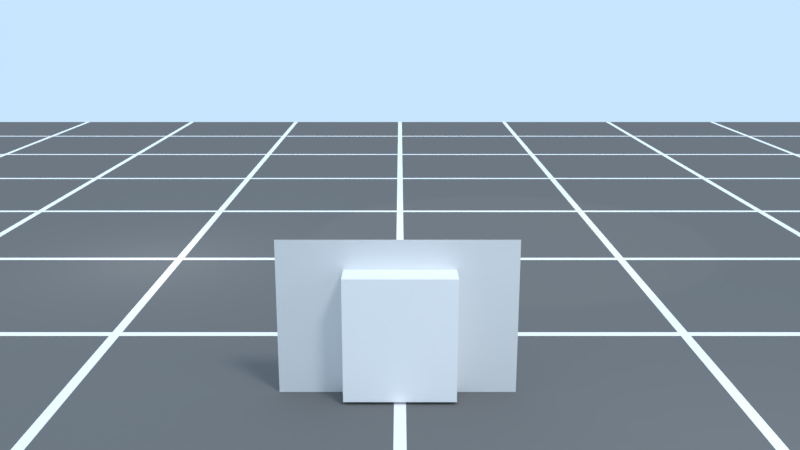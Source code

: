 # Source: ConAppChallenge.blend  (saved by Blender 2.79.7; exported with 4.5.12 LTS)
import bpy
from mathutils import Matrix  # noqa: F401  (used for matrix-valued properties, if any)

bpy.ops.wm.read_factory_settings(use_empty=True)
scene = bpy.context.scene
scene.name = 'Player'

# ---- collections
col_collection_1_001 = bpy.data.collections.new('Collection 1.001'); scene.collection.children.link(col_collection_1_001)

# ---- materials (node trees are filled in below, after node groups)
mat_material_005 = bpy.data.materials.new('Material.005')
mat_material_005.alpha_threshold = 0.0
mat_material_005.use_transparent_shadow = False
mat_material_005.diffuse_color = (1.0, 1.0, 1.0, 1.0)
mat_material_005.roughness = 0.5
mat_norm_sheet = bpy.data.materials.new('norm_sheet')
mat_norm_sheet.alpha_threshold = 0.0
mat_norm_sheet.use_transparent_shadow = False
mat_norm_sheet.roughness = 0.5
mat_norm_sheet.specular_intensity = 0.0
mat_material = bpy.data.materials.new('Material')
mat_material.alpha_threshold = 0.0
mat_material.use_transparent_shadow = False
mat_material.diffuse_color = (0.1789, 0.1789, 0.1789, 1.0)
mat_material.roughness = 0.5
mat_material_001 = bpy.data.materials.new('Material.001')
mat_material_001.alpha_threshold = 0.0
mat_material_001.use_transparent_shadow = False
mat_material_001.diffuse_color = (1.0, 1.0, 1.0, 1.0)
mat_material_001.roughness = 0.5

# ---- material node trees

# ---- world
world_world = bpy.data.worlds.new('World'); scene.world = world_world
world_world.color = (0.5853, 0.7879, 1.0)
world_world.use_sun_shadow = False
world_world.sun_shadow_jitter_overblur = 0.0

# ---- cameras
cam_camera = bpy.data.cameras.new('Camera')
cam_camera.clip_end = 100.0
cam_camera.lens = 35.0
cam_camera.sensor_width = 32.0
cam_camera.sensor_height = 18.0
cam_camera.display_size = 2.0
cam_camera.dof.focus_distance = 0.0
cam_camera.dof.aperture_fstop = 128.0
cam_camera.dof.aperture_blades = 6

# ---- lights
light_spot_001 = bpy.data.lights.new('Spot.001', 'SPOT')
light_spot_001.color = (1.0, 0.8621, 0.7027)
light_spot_001.transmission_factor = 0.0
light_spot_001.energy = 614.0
light_spot_001.shadow_buffer_clip_start = 0.5
light_spot_001.shadow_soft_size = 0.1
light_spot_001.shadow_maximum_resolution = 0.006
light_spot_001.use_absolute_resolution = True
light_spot = bpy.data.lights.new('Spot', 'SPOT')
light_spot.color = (1.0, 0.03015, 0.0)
light_spot.transmission_factor = 0.0
light_spot.energy = 614.0
light_spot.shadow_buffer_clip_start = 0.5
light_spot.shadow_soft_size = 0.1
light_spot.shadow_maximum_resolution = 0.006
light_spot.use_absolute_resolution = True
light_point_001 = bpy.data.lights.new('Point.001', 'POINT')
light_point_001.transmission_factor = 0.0
light_point_001.energy = 100.0
light_point_001.shadow_buffer_clip_start = 0.5
light_point_001.shadow_soft_size = 0.1
light_point_001.shadow_maximum_resolution = 0.006
light_point_001.use_absolute_resolution = True
light_point = bpy.data.lights.new('Point', 'POINT')
light_point.transmission_factor = 0.0
light_point.energy = 100.0
light_point.shadow_buffer_clip_start = 0.5
light_point.shadow_soft_size = 0.1
light_point.shadow_maximum_resolution = 0.006
light_point.use_absolute_resolution = True
light_sun = bpy.data.lights.new('Sun', 'SUN')
light_sun.transmission_factor = 0.0
light_sun.angle = 0.1993
light_sun.energy = 1.0
light_sun.shadow_buffer_clip_start = 0.5
light_sun.shadow_soft_size = 0.1
light_sun.shadow_cascade_max_distance = 1000.0

# ---- meshes
me_cube = bpy.data.meshes.new('Cube')
me_cube.from_pydata([(-1.518, -0.8832, -1.718), (-1.518, -0.8832, 1.718), (-1.518, 0.8832, -1.718), (-1.518, 0.8832, 1.718), (1.518, -0.8832, -1.718), (1.518, -0.8832, 1.718), (1.518, 0.8832, -1.718), (1.518, 0.8832, 1.718), (-2.988e-08, 0.0, 0.0), (-9.934e-09, 4.967e-09, 9.934e-09), (-2.988e-08, 0.0, 0.0)], [], [(0, 1, 3, 2), (2, 3, 7, 6), (6, 7, 5, 4), (4, 5, 1, 0), (2, 6, 4, 0), (7, 3, 1, 5)])
_uv = me_cube.uv_layers.new(name='UVMap')
_uv.uv.foreach_set('vector', [0.15, 0.15, 0.85, 0.15, 0.85, 0.85, 0.15, 0.85, 0.15, 0.15, 0.85, 0.15, 0.85, 0.85, 0.15, 0.85, 0.15, 0.15, 0.85, 0.15, 0.85, 0.85, 0.15, 0.85, 0.15, 0.15, 0.85, 0.15, 0.85, 0.85, 0.15, 0.85, 0.15, 0.15, 0.85, 0.15, 0.85, 0.85, 0.15, 0.85, 0.15, 0.15, 0.85, 0.15, 0.85, 0.85, 0.15, 0.85])
me_cube.materials.append(mat_material_005)
me_cube.use_remesh_preserve_volume = False
me_cube.use_remesh_preserve_attributes = False
me_cube.use_mirror_vertex_groups = False
me_cube.update()
me_norm_sheet = bpy.data.meshes.new('norm_sheet')
me_norm_sheet.from_pydata([(-0.5, -0.5, 0.0), (0.5, -0.5, 0.0), (-0.5, 0.5, 0.0), (0.5, 0.5, 0.0)], [], [(0, 2, 3, 1)])
_uv = me_norm_sheet.uv_layers.new(name='UVMap')
_uv.uv.foreach_set('vector', [0.0, 0.0, 0.0, 1.0, 1.0, 1.0, 1.0, 0.0])
me_norm_sheet.materials.append(mat_norm_sheet)
me_norm_sheet.use_remesh_preserve_volume = False
me_norm_sheet.use_remesh_preserve_attributes = False
me_norm_sheet.use_mirror_vertex_groups = False
me_norm_sheet.update()
me_cone = bpy.data.meshes.new('Cone')
me_cone.from_pydata([(0.0, -0.2404, 1.007), (0.1951, -0.2404, 0.9876), (0.3827, -0.2404, 0.9307), (0.5556, -0.2404, 0.8383), (0.7071, -0.2404, 0.7139), (0.8315, -0.2404, 0.5624), (0.9239, -0.2404, 0.3895), (0.9808, -0.2404, 0.2019), (1.0, -0.2404, 0.006814), (0.9808, -0.2404, -0.1883), (0.9239, -0.2404, -0.3759), (0.8315, -0.2404, -0.5488), (0.7071, -0.2404, -0.7003), (0.5556, -0.2404, -0.8247), (0.3827, -0.2404, -0.9171), (0.1951, -0.2404, -0.974), (-3.241e-07, -0.2404, -0.9932), (-0.1951, -0.2404, -0.974), (-0.3827, -0.2404, -0.9171), (-0.5556, -0.2404, -0.8247), (-0.7071, -0.2404, -0.7003), (-0.8315, -0.2404, -0.5488), (-0.9239, -0.2404, -0.3759), (0.0, 1.76, 0.006814), (-0.9808, -0.2404, -0.1883), (-1.0, -0.2404, 0.006814), (-0.9808, -0.2404, 0.2019), (-0.9239, -0.2404, 0.3895), (-0.8315, -0.2404, 0.5624), (-0.7071, -0.2404, 0.7139), (-0.5556, -0.2404, 0.8383), (-0.3827, -0.2404, 0.9307), (-0.1951, -0.2404, 0.9876), (0.3973, -0.2153, -0.9652), (0.2097, -0.2153, -1.022), (0.0146, 1.785, -0.04132), (-0.3865, 1.148, -0.1998), (-0.8031, 0.1456, -0.4782), (-0.8494, 0.1456, -0.3915)], [], [(0, 23, 1), (1, 23, 2), (2, 23, 3), (3, 23, 4), (4, 23, 5), (5, 23, 6), (6, 23, 7), (7, 23, 8), (8, 23, 9), (9, 23, 10), (10, 23, 11), (11, 23, 12), (12, 23, 13), (13, 23, 14), (14, 23, 35, 33), (15, 23, 16), (16, 23, 17), (17, 23, 18), (18, 23, 19), (19, 23, 20), (20, 23, 21), (23, 22, 38, 36), (22, 23, 24), (24, 23, 25), (25, 23, 26), (26, 23, 27), (27, 23, 28), (28, 23, 29), (29, 23, 30), (30, 23, 31), (31, 23, 32), (32, 23, 0), (0, 1, 2, 3, 4, 5, 6, 7, 8, 9, 10, 11, 12, 13, 14, 15, 16, 17, 18, 19, 20, 21, 22, 24, 25, 26, 27, 28, 29, 30, 31, 32), (33, 35, 34), (23, 15, 34, 35), (15, 14, 33, 34), (37, 36, 38), (22, 21, 37, 38), (21, 23, 36, 37)])
me_cone.use_remesh_preserve_volume = False
me_cone.use_remesh_preserve_attributes = False
me_cone.use_mirror_vertex_groups = False
me_cone.update()
me_plane = bpy.data.meshes.new('Plane')
me_plane.from_pydata([(34.33, 34.33, 0.0), (34.33, 34.43, -0.1), (34.43, 34.33, -0.1), (-34.33, 34.33, 0.0), (-34.43, 34.33, -0.1), (-34.33, 34.43, -0.1), (34.33, -34.33, 0.0), (34.43, -34.33, -0.1), (34.33, -34.43, -0.1), (-34.33, -34.33, 0.0), (-34.33, -34.43, -0.1), (-34.43, -34.33, -0.1), (34.33, 34.33, -0.3057), (34.43, 34.33, -0.2057), (34.33, 34.43, -0.2057), (-34.33, 34.33, -0.3057), (-34.33, 34.43, -0.2057), (-34.43, 34.33, -0.2057), (34.33, -34.33, -0.3057), (34.33, -34.43, -0.2057), (34.43, -34.33, -0.2057), (-34.33, -34.33, -0.3057), (-34.43, -34.33, -0.2057), (-34.33, -34.43, -0.2057), (28.79, 34.33, 0.0), (28.59, 34.33, 0.0), (28.59, 34.43, -0.1), (28.79, 34.43, -0.1), (23.05, 34.33, 0.0), (22.85, 34.33, 0.0), (22.85, 34.43, -0.1), (23.05, 34.43, -0.1), (17.32, 34.33, 0.0), (17.12, 34.33, 0.0), (17.12, 34.43, -0.1), (17.32, 34.43, -0.1), (11.58, 34.33, 0.0), (11.38, 34.33, 0.0), (11.38, 34.43, -0.1), (11.58, 34.43, -0.1), (5.838, 34.33, 0.0), (5.638, 34.33, 0.0), (5.638, 34.43, -0.1), (5.838, 34.43, -0.1), (0.1, 34.33, 0.0), (-0.1, 34.33, 0.0), (-0.1, 34.43, -0.1), (0.1, 34.43, -0.1), (-5.638, 34.33, 0.0), (-5.838, 34.33, 0.0), (-5.838, 34.43, -0.1), (-5.638, 34.43, -0.1), (-11.38, 34.33, 0.0), (-11.58, 34.33, 0.0), (-11.58, 34.43, -0.1), (-11.38, 34.43, -0.1), (-17.12, 34.33, 0.0), (-17.32, 34.33, 0.0), (-17.32, 34.43, -0.1), (-17.12, 34.43, -0.1), (-22.85, 34.33, 0.0), (-23.05, 34.33, 0.0), (-23.05, 34.43, -0.1), (-22.85, 34.43, -0.1), (-28.79, 34.33, 0.0), (-28.79, 34.43, -0.1), (-28.59, 34.43, -0.1), (-28.59, 34.33, 0.0), (-28.79, -34.33, 0.0), (-28.59, -34.33, 0.0), (-28.59, -34.43, -0.1), (-28.79, -34.43, -0.1), (-23.05, -34.33, 0.0), (-22.85, -34.33, 0.0), (-22.85, -34.43, -0.1), (-23.05, -34.43, -0.1), (-17.32, -34.33, 0.0), (-17.12, -34.33, 0.0), (-17.12, -34.43, -0.1), (-17.32, -34.43, -0.1), (-11.58, -34.33, 0.0), (-11.38, -34.33, 0.0), (-11.38, -34.43, -0.1), (-11.58, -34.43, -0.1), (-5.838, -34.33, 0.0), (-5.638, -34.33, 0.0), (-5.638, -34.43, -0.1), (-5.838, -34.43, -0.1), (-0.1, -34.33, 0.0), (0.1, -34.33, 0.0), (0.1, -34.43, -0.1), (-0.1, -34.43, -0.1), (5.638, -34.33, 0.0), (5.838, -34.33, 0.0), (5.838, -34.43, -0.1), (5.638, -34.43, -0.1), (11.38, -34.33, 0.0), (11.58, -34.33, 0.0), (11.58, -34.43, -0.1), (11.38, -34.43, -0.1), (17.12, -34.33, 0.0), (17.32, -34.33, 0.0), (17.32, -34.43, -0.1), (17.12, -34.43, -0.1), (22.85, -34.33, 0.0), (23.05, -34.33, 0.0), (23.05, -34.43, -0.1), (22.85, -34.43, -0.1), (28.79, -34.33, 0.0), (28.79, -34.43, -0.1), (28.59, -34.43, -0.1), (28.59, -34.33, 0.0), (28.79, 34.33, -0.3057), (28.79, 34.43, -0.2057), (28.59, 34.43, -0.2057), (28.59, 34.33, -0.3057), (23.05, 34.33, -0.3057), (23.05, 34.43, -0.2057), (22.85, 34.43, -0.2057), (22.85, 34.33, -0.3057), (17.32, 34.33, -0.3057), (17.32, 34.43, -0.2057), (17.12, 34.43, -0.2057), (17.12, 34.33, -0.3057), (11.58, 34.33, -0.3057), (11.58, 34.43, -0.2057), (11.38, 34.43, -0.2057), (11.38, 34.33, -0.3057), (5.838, 34.33, -0.3057), (5.838, 34.43, -0.2057), (5.638, 34.43, -0.2057), (5.638, 34.33, -0.3057), (0.1, 34.33, -0.3057), (0.1, 34.43, -0.2057), (-0.1, 34.43, -0.2057), (-0.1, 34.33, -0.3057), (-5.638, 34.33, -0.3057), (-5.638, 34.43, -0.2057), (-5.838, 34.43, -0.2057), (-5.838, 34.33, -0.3057), (-11.38, 34.33, -0.3057), (-11.38, 34.43, -0.2057), (-11.58, 34.43, -0.2057), (-11.58, 34.33, -0.3057), (-17.12, 34.33, -0.3057), (-17.12, 34.43, -0.2057), (-17.32, 34.43, -0.2057), (-17.32, 34.33, -0.3057), (-22.85, 34.33, -0.3057), (-22.85, 34.43, -0.2057), (-23.05, 34.43, -0.2057), (-23.05, 34.33, -0.3057), (-28.79, 34.33, -0.3057), (-28.59, 34.33, -0.3057), (-28.59, 34.43, -0.2057), (-28.79, 34.43, -0.2057), (-28.79, -34.33, -0.3057), (-28.79, -34.43, -0.2057), (-28.59, -34.43, -0.2057), (-28.59, -34.33, -0.3057), (-23.05, -34.33, -0.3057), (-23.05, -34.43, -0.2057), (-22.85, -34.43, -0.2057), (-22.85, -34.33, -0.3057), (-17.32, -34.33, -0.3057), (-17.32, -34.43, -0.2057), (-17.12, -34.43, -0.2057), (-17.12, -34.33, -0.3057), (-11.58, -34.33, -0.3057), (-11.58, -34.43, -0.2057), (-11.38, -34.43, -0.2057), (-11.38, -34.33, -0.3057), (-5.838, -34.33, -0.3057), (-5.838, -34.43, -0.2057), (-5.638, -34.43, -0.2057), (-5.638, -34.33, -0.3057), (-0.1, -34.33, -0.3057), (-0.1, -34.43, -0.2057), (0.1, -34.43, -0.2057), (0.1, -34.33, -0.3057), (5.638, -34.33, -0.3057), (5.638, -34.43, -0.2057), (5.838, -34.43, -0.2057), (5.838, -34.33, -0.3057), (11.38, -34.33, -0.3057), (11.38, -34.43, -0.2057), (11.58, -34.43, -0.2057), (11.58, -34.33, -0.3057), (17.12, -34.33, -0.3057), (17.12, -34.43, -0.2057), (17.32, -34.43, -0.2057), (17.32, -34.33, -0.3057), (22.85, -34.33, -0.3057), (22.85, -34.43, -0.2057), (23.05, -34.43, -0.2057), (23.05, -34.33, -0.3057), (28.79, -34.33, -0.3057), (28.59, -34.33, -0.3057), (28.59, -34.43, -0.2057), (28.79, -34.43, -0.2057), (34.43, -29.23, -0.1), (34.33, -29.23, 0.0), (34.33, -29.03, 0.0), (34.43, -29.03, -0.1), (34.43, -23.94, -0.1), (34.33, -23.94, 0.0), (34.33, -23.74, 0.0), (34.43, -23.74, -0.1), (34.43, -18.64, -0.1), (34.33, -18.64, 0.0), (34.33, -18.44, 0.0), (34.43, -18.44, -0.1), (34.43, -13.34, -0.1), (34.33, -13.34, 0.0), (34.33, -13.14, 0.0), (34.43, -13.14, -0.1), (34.43, -8.046, -0.1), (34.33, -8.046, 0.0), (34.33, -7.846, 0.0), (34.43, -7.846, -0.1), (34.43, -2.749, -0.1), (34.33, -2.749, 0.0), (34.33, -2.549, 0.0), (34.43, -2.549, -0.1), (34.43, 2.549, -0.1), (34.33, 2.549, 0.0), (34.33, 2.749, 0.0), (34.43, 2.749, -0.1), (34.43, 7.846, -0.1), (34.33, 7.846, 0.0), (34.33, 8.046, 0.0), (34.43, 8.046, -0.1), (34.43, 13.14, -0.1), (34.33, 13.14, 0.0), (34.33, 13.34, 0.0), (34.43, 13.34, -0.1), (34.43, 18.44, -0.1), (34.33, 18.44, 0.0), (34.33, 18.64, 0.0), (34.43, 18.64, -0.1), (34.43, 23.74, -0.1), (34.33, 23.74, 0.0), (34.33, 23.94, 0.0), (34.43, 23.94, -0.1), (34.43, 29.23, -0.1), (34.43, 29.03, -0.1), (34.33, 29.03, 0.0), (34.33, 29.23, 0.0), (-34.33, 29.23, 0.0), (-34.33, 29.03, 0.0), (-34.43, 29.03, -0.1), (-34.43, 29.23, -0.1), (-34.33, 23.94, 0.0), (-34.33, 23.74, 0.0), (-34.43, 23.74, -0.1), (-34.43, 23.94, -0.1), (-34.33, 18.64, 0.0), (-34.33, 18.44, 0.0), (-34.43, 18.44, -0.1), (-34.43, 18.64, -0.1), (-34.33, 13.34, 0.0), (-34.33, 13.14, 0.0), (-34.43, 13.14, -0.1), (-34.43, 13.34, -0.1), (-34.33, 8.046, 0.0), (-34.33, 7.846, 0.0), (-34.43, 7.846, -0.1), (-34.43, 8.046, -0.1), (-34.33, 2.749, 0.0), (-34.33, 2.549, 0.0), (-34.43, 2.549, -0.1), (-34.43, 2.749, -0.1), (-34.33, -2.549, 0.0), (-34.33, -2.749, 0.0), (-34.43, -2.749, -0.1), (-34.43, -2.549, -0.1), (-34.33, -7.846, 0.0), (-34.33, -8.046, 0.0), (-34.43, -8.046, -0.1), (-34.43, -7.846, -0.1), (-34.33, -13.14, 0.0), (-34.33, -13.34, 0.0), (-34.43, -13.34, -0.1), (-34.43, -13.14, -0.1), (-34.33, -18.44, 0.0), (-34.33, -18.64, 0.0), (-34.43, -18.64, -0.1), (-34.43, -18.44, -0.1), (-34.33, -23.74, 0.0), (-34.33, -23.94, 0.0), (-34.43, -23.94, -0.1), (-34.43, -23.74, -0.1), (-34.33, -29.23, 0.0), (-34.43, -29.23, -0.1), (-34.43, -29.03, -0.1), (-34.33, -29.03, 0.0), (34.43, -29.23, -0.2057), (34.43, -29.03, -0.2057), (34.33, -29.03, -0.3057), (34.33, -29.23, -0.3057), (34.43, -23.94, -0.2057), (34.43, -23.74, -0.2057), (34.33, -23.74, -0.3057), (34.33, -23.94, -0.3057), (34.43, -18.64, -0.2057), (34.43, -18.44, -0.2057), (34.33, -18.44, -0.3057), (34.33, -18.64, -0.3057), (34.43, -13.34, -0.2057), (34.43, -13.14, -0.2057), (34.33, -13.14, -0.3057), (34.33, -13.34, -0.3057), (34.43, -8.046, -0.2057), (34.43, -7.846, -0.2057), (34.33, -7.846, -0.3057), (34.33, -8.046, -0.3057), (34.43, -2.749, -0.2057), (34.43, -2.549, -0.2057), (34.33, -2.549, -0.3057), (34.33, -2.749, -0.3057), (34.43, 2.549, -0.2057), (34.43, 2.749, -0.2057), (34.33, 2.749, -0.3057), (34.33, 2.549, -0.3057), (34.43, 7.846, -0.2057), (34.43, 8.046, -0.2057), (34.33, 8.046, -0.3057), (34.33, 7.846, -0.3057), (34.43, 13.14, -0.2057), (34.43, 13.34, -0.2057), (34.33, 13.34, -0.3057), (34.33, 13.14, -0.3057), (34.43, 18.44, -0.2057), (34.43, 18.64, -0.2057), (34.33, 18.64, -0.3057), (34.33, 18.44, -0.3057), (34.43, 23.74, -0.2057), (34.43, 23.94, -0.2057), (34.33, 23.94, -0.3057), (34.33, 23.74, -0.3057), (34.43, 29.23, -0.2057), (34.33, 29.23, -0.3057), (34.33, 29.03, -0.3057), (34.43, 29.03, -0.2057), (-34.33, 29.23, -0.3057), (-34.43, 29.23, -0.2057), (-34.43, 29.03, -0.2057), (-34.33, 29.03, -0.3057), (-34.33, 23.94, -0.3057), (-34.43, 23.94, -0.2057), (-34.43, 23.74, -0.2057), (-34.33, 23.74, -0.3057), (-34.33, 18.64, -0.3057), (-34.43, 18.64, -0.2057), (-34.43, 18.44, -0.2057), (-34.33, 18.44, -0.3057), (-34.33, 13.34, -0.3057), (-34.43, 13.34, -0.2057), (-34.43, 13.14, -0.2057), (-34.33, 13.14, -0.3057), (-34.33, 8.046, -0.3057), (-34.43, 8.046, -0.2057), (-34.43, 7.846, -0.2057), (-34.33, 7.846, -0.3057), (-34.33, 2.749, -0.3057), (-34.43, 2.749, -0.2057), (-34.43, 2.549, -0.2057), (-34.33, 2.549, -0.3057), (-34.33, -2.549, -0.3057), (-34.43, -2.549, -0.2057), (-34.43, -2.749, -0.2057), (-34.33, -2.749, -0.3057), (-34.33, -7.846, -0.3057), (-34.43, -7.846, -0.2057), (-34.43, -8.046, -0.2057), (-34.33, -8.046, -0.3057), (-34.33, -13.14, -0.3057), (-34.43, -13.14, -0.2057), (-34.43, -13.34, -0.2057), (-34.33, -13.34, -0.3057), (-34.33, -18.44, -0.3057), (-34.43, -18.44, -0.2057), (-34.43, -18.64, -0.2057), (-34.33, -18.64, -0.3057), (-34.33, -23.74, -0.3057), (-34.43, -23.74, -0.2057), (-34.43, -23.94, -0.2057), (-34.33, -23.94, -0.3057), (-34.33, -29.23, -0.3057), (-34.33, -29.03, -0.3057), (-34.43, -29.03, -0.2057), (-34.43, -29.23, -0.2057), (28.79, 29.23, -0.3057), (28.59, 29.23, -0.3057), (28.59, 29.03, -0.3057), (28.79, 29.03, -0.3057), (28.79, 23.94, -0.3057), (28.59, 23.94, -0.3057), (28.59, 23.74, -0.3057), (28.79, 23.74, -0.3057), (28.79, 18.64, -0.3057), (28.59, 18.64, -0.3057), (28.59, 18.44, -0.3057), (28.79, 18.44, -0.3057), (28.79, 13.34, -0.3057), (28.59, 13.34, -0.3057), (28.59, 13.14, -0.3057), (28.79, 13.14, -0.3057), (28.79, 8.046, -0.3057), (28.59, 8.046, -0.3057), (28.59, 7.846, -0.3057), (28.79, 7.846, -0.3057), (28.79, 2.749, -0.3057), (28.59, 2.749, -0.3057), (28.59, 2.549, -0.3057), (28.79, 2.549, -0.3057), (28.79, -2.549, -0.3057), (28.59, -2.549, -0.3057), (28.59, -2.749, -0.3057), (28.79, -2.749, -0.3057), (28.79, -7.846, -0.3057), (28.59, -7.846, -0.3057), (28.59, -8.046, -0.3057), (28.79, -8.046, -0.3057), (28.79, -13.14, -0.3057), (28.59, -13.14, -0.3057), (28.59, -13.34, -0.3057), (28.79, -13.34, -0.3057), (28.79, -18.44, -0.3057), (28.59, -18.44, -0.3057), (28.59, -18.64, -0.3057), (28.79, -18.64, -0.3057), (28.79, -23.74, -0.3057), (28.59, -23.74, -0.3057), (28.59, -23.94, -0.3057), (28.79, -23.94, -0.3057), (28.79, -29.23, -0.3057), (28.79, -29.03, -0.3057), (28.59, -29.03, -0.3057), (28.59, -29.23, -0.3057), (23.05, 29.23, -0.3057), (22.85, 29.23, -0.3057), (22.85, 29.03, -0.3057), (23.05, 29.03, -0.3057), (23.05, 23.94, -0.3057), (22.85, 23.94, -0.3057), (22.85, 23.74, -0.3057), (23.05, 23.74, -0.3057), (23.05, 18.64, -0.3057), (22.85, 18.64, -0.3057), (22.85, 18.44, -0.3057), (23.05, 18.44, -0.3057), (23.05, 13.34, -0.3057), (22.85, 13.34, -0.3057), (22.85, 13.14, -0.3057), (23.05, 13.14, -0.3057), (23.05, 8.046, -0.3057), (22.85, 8.046, -0.3057), (22.85, 7.846, -0.3057), (23.05, 7.846, -0.3057), (23.05, 2.749, -0.3057), (22.85, 2.749, -0.3057), (22.85, 2.549, -0.3057), (23.05, 2.549, -0.3057), (23.05, -2.549, -0.3057), (22.85, -2.549, -0.3057), (22.85, -2.749, -0.3057), (23.05, -2.749, -0.3057), (23.05, -7.846, -0.3057), (22.85, -7.846, -0.3057), (22.85, -8.046, -0.3057), (23.05, -8.046, -0.3057), (23.05, -13.14, -0.3057), (22.85, -13.14, -0.3057), (22.85, -13.34, -0.3057), (23.05, -13.34, -0.3057), (23.05, -18.44, -0.3057), (22.85, -18.44, -0.3057), (22.85, -18.64, -0.3057), (23.05, -18.64, -0.3057), (23.05, -23.74, -0.3057), (22.85, -23.74, -0.3057), (22.85, -23.94, -0.3057), (23.05, -23.94, -0.3057), (23.05, -29.23, -0.3057), (23.05, -29.03, -0.3057), (22.85, -29.03, -0.3057), (22.85, -29.23, -0.3057), (17.32, 29.23, -0.3057), (17.12, 29.23, -0.3057), (17.12, 29.03, -0.3057), (17.32, 29.03, -0.3057), (17.32, 23.94, -0.3057), (17.12, 23.94, -0.3057), (17.12, 23.74, -0.3057), (17.32, 23.74, -0.3057), (17.32, 18.64, -0.3057), (17.12, 18.64, -0.3057), (17.12, 18.44, -0.3057), (17.32, 18.44, -0.3057), (17.32, 13.34, -0.3057), (17.12, 13.34, -0.3057), (17.12, 13.14, -0.3057), (17.32, 13.14, -0.3057), (17.32, 8.046, -0.3057), (17.12, 8.046, -0.3057), (17.12, 7.846, -0.3057), (17.32, 7.846, -0.3057), (17.32, 2.749, -0.3057), (17.12, 2.749, -0.3057), (17.12, 2.549, -0.3057), (17.32, 2.549, -0.3057), (17.32, -2.549, -0.3057), (17.12, -2.549, -0.3057), (17.12, -2.749, -0.3057), (17.32, -2.749, -0.3057), (17.32, -7.846, -0.3057), (17.12, -7.846, -0.3057), (17.12, -8.046, -0.3057), (17.32, -8.046, -0.3057), (17.32, -13.14, -0.3057), (17.12, -13.14, -0.3057), (17.12, -13.34, -0.3057), (17.32, -13.34, -0.3057), (17.32, -18.44, -0.3057), (17.12, -18.44, -0.3057), (17.12, -18.64, -0.3057), (17.32, -18.64, -0.3057), (17.32, -23.74, -0.3057), (17.12, -23.74, -0.3057), (17.12, -23.94, -0.3057), (17.32, -23.94, -0.3057), (17.32, -29.23, -0.3057), (17.32, -29.03, -0.3057), (17.12, -29.03, -0.3057), (17.12, -29.23, -0.3057), (11.58, 29.23, -0.3057), (11.38, 29.23, -0.3057), (11.38, 29.03, -0.3057), (11.58, 29.03, -0.3057), (11.58, 23.94, -0.3057), (11.38, 23.94, -0.3057), (11.38, 23.74, -0.3057), (11.58, 23.74, -0.3057), (11.58, 18.64, -0.3057), (11.38, 18.64, -0.3057), (11.38, 18.44, -0.3057), (11.58, 18.44, -0.3057), (11.58, 13.34, -0.3057), (11.38, 13.34, -0.3057), (11.38, 13.14, -0.3057), (11.58, 13.14, -0.3057), (11.58, 8.046, -0.3057), (11.38, 8.046, -0.3057), (11.38, 7.846, -0.3057), (11.58, 7.846, -0.3057), (11.58, 2.749, -0.3057), (11.38, 2.749, -0.3057), (11.38, 2.549, -0.3057), (11.58, 2.549, -0.3057), (11.58, -2.549, -0.3057), (11.38, -2.549, -0.3057), (11.38, -2.749, -0.3057), (11.58, -2.749, -0.3057), (11.58, -7.846, -0.3057), (11.38, -7.846, -0.3057), (11.38, -8.046, -0.3057), (11.58, -8.046, -0.3057), (11.58, -13.14, -0.3057), (11.38, -13.14, -0.3057), (11.38, -13.34, -0.3057), (11.58, -13.34, -0.3057), (11.58, -18.44, -0.3057), (11.38, -18.44, -0.3057), (11.38, -18.64, -0.3057), (11.58, -18.64, -0.3057), (11.58, -23.74, -0.3057), (11.38, -23.74, -0.3057), (11.38, -23.94, -0.3057), (11.58, -23.94, -0.3057), (11.58, -29.23, -0.3057), (11.58, -29.03, -0.3057), (11.38, -29.03, -0.3057), (11.38, -29.23, -0.3057), (5.838, 29.23, -0.3057), (5.638, 29.23, -0.3057), (5.638, 29.03, -0.3057), (5.838, 29.03, -0.3057), (5.838, 23.94, -0.3057), (5.638, 23.94, -0.3057), (5.638, 23.74, -0.3057), (5.838, 23.74, -0.3057), (5.838, 18.64, -0.3057), (5.638, 18.64, -0.3057), (5.638, 18.44, -0.3057), (5.838, 18.44, -0.3057), (5.838, 13.34, -0.3057), (5.638, 13.34, -0.3057), (5.638, 13.14, -0.3057), (5.838, 13.14, -0.3057), (5.838, 8.046, -0.3057), (5.638, 8.046, -0.3057), (5.638, 7.846, -0.3057), (5.838, 7.846, -0.3057), (5.838, 2.749, -0.3057), (5.638, 2.749, -0.3057), (5.638, 2.549, -0.3057), (5.838, 2.549, -0.3057), (5.838, -2.549, -0.3057), (5.638, -2.549, -0.3057), (5.638, -2.749, -0.3057), (5.838, -2.749, -0.3057), (5.838, -7.846, -0.3057), (5.638, -7.846, -0.3057), (5.638, -8.046, -0.3057), (5.838, -8.046, -0.3057), (5.838, -13.14, -0.3057), (5.638, -13.14, -0.3057), (5.638, -13.34, -0.3057), (5.838, -13.34, -0.3057), (5.838, -18.44, -0.3057), (5.638, -18.44, -0.3057), (5.638, -18.64, -0.3057), (5.838, -18.64, -0.3057), (5.838, -23.74, -0.3057), (5.638, -23.74, -0.3057), (5.638, -23.94, -0.3057), (5.838, -23.94, -0.3057), (5.838, -29.23, -0.3057), (5.838, -29.03, -0.3057), (5.638, -29.03, -0.3057), (5.638, -29.23, -0.3057), (0.1, 29.23, -0.3057), (-0.1, 29.23, -0.3057), (-0.1, 29.03, -0.3057), (0.1, 29.03, -0.3057), (0.1, 23.94, -0.3057), (-0.1, 23.94, -0.3057), (-0.1, 23.74, -0.3057), (0.1, 23.74, -0.3057), (0.1, 18.64, -0.3057), (-0.1, 18.64, -0.3057), (-0.1, 18.44, -0.3057), (0.1, 18.44, -0.3057), (0.1, 13.34, -0.3057), (-0.1, 13.34, -0.3057), (-0.1, 13.14, -0.3057), (0.1, 13.14, -0.3057), (0.1, 8.046, -0.3057), (-0.1, 8.046, -0.3057), (-0.1, 7.846, -0.3057), (0.1, 7.846, -0.3057), (0.1, 2.749, -0.3057), (-0.1, 2.749, -0.3057), (-0.1, 2.549, -0.3057), (0.1, 2.549, -0.3057), (0.1, -2.549, -0.3057), (-0.1, -2.549, -0.3057), (-0.1, -2.749, -0.3057), (0.1, -2.749, -0.3057), (0.1, -7.846, -0.3057), (-0.1, -7.846, -0.3057), (-0.1, -8.046, -0.3057), (0.1, -8.046, -0.3057), (0.1, -13.14, -0.3057), (-0.1, -13.14, -0.3057), (-0.1, -13.34, -0.3057), (0.1, -13.34, -0.3057), (0.1, -18.44, -0.3057), (-0.1, -18.44, -0.3057), (-0.1, -18.64, -0.3057), (0.1, -18.64, -0.3057), (0.1, -23.74, -0.3057), (-0.1, -23.74, -0.3057), (-0.1, -23.94, -0.3057), (0.1, -23.94, -0.3057), (0.1, -29.23, -0.3057), (0.1, -29.03, -0.3057), (-0.1, -29.03, -0.3057), (-0.1, -29.23, -0.3057), (-5.638, 29.23, -0.3057), (-5.838, 29.23, -0.3057), (-5.838, 29.03, -0.3057), (-5.638, 29.03, -0.3057), (-5.638, 23.94, -0.3057), (-5.838, 23.94, -0.3057), (-5.838, 23.74, -0.3057), (-5.638, 23.74, -0.3057), (-5.638, 18.64, -0.3057), (-5.838, 18.64, -0.3057), (-5.838, 18.44, -0.3057), (-5.638, 18.44, -0.3057), (-5.638, 13.34, -0.3057), (-5.838, 13.34, -0.3057), (-5.838, 13.14, -0.3057), (-5.638, 13.14, -0.3057), (-5.638, 8.046, -0.3057), (-5.838, 8.046, -0.3057), (-5.838, 7.846, -0.3057), (-5.638, 7.846, -0.3057), (-5.638, 2.749, -0.3057), (-5.838, 2.749, -0.3057), (-5.838, 2.549, -0.3057), (-5.638, 2.549, -0.3057), (-5.638, -2.549, -0.3057), (-5.838, -2.549, -0.3057), (-5.838, -2.749, -0.3057), (-5.638, -2.749, -0.3057), (-5.638, -7.846, -0.3057), (-5.838, -7.846, -0.3057), (-5.838, -8.046, -0.3057), (-5.638, -8.046, -0.3057), (-5.638, -13.14, -0.3057), (-5.838, -13.14, -0.3057), (-5.838, -13.34, -0.3057), (-5.638, -13.34, -0.3057), (-5.638, -18.44, -0.3057), (-5.838, -18.44, -0.3057), (-5.838, -18.64, -0.3057), (-5.638, -18.64, -0.3057), (-5.638, -23.74, -0.3057), (-5.838, -23.74, -0.3057), (-5.838, -23.94, -0.3057), (-5.638, -23.94, -0.3057), (-5.638, -29.23, -0.3057), (-5.638, -29.03, -0.3057), (-5.838, -29.03, -0.3057), (-5.838, -29.23, -0.3057), (-11.38, 29.23, -0.3057), (-11.58, 29.23, -0.3057), (-11.58, 29.03, -0.3057), (-11.38, 29.03, -0.3057), (-11.38, 23.94, -0.3057), (-11.58, 23.94, -0.3057), (-11.58, 23.74, -0.3057), (-11.38, 23.74, -0.3057), (-11.38, 18.64, -0.3057), (-11.58, 18.64, -0.3057), (-11.58, 18.44, -0.3057), (-11.38, 18.44, -0.3057), (-11.38, 13.34, -0.3057), (-11.58, 13.34, -0.3057), (-11.58, 13.14, -0.3057), (-11.38, 13.14, -0.3057), (-11.38, 8.046, -0.3057), (-11.58, 8.046, -0.3057), (-11.58, 7.846, -0.3057), (-11.38, 7.846, -0.3057), (-11.38, 2.749, -0.3057), (-11.58, 2.749, -0.3057), (-11.58, 2.549, -0.3057), (-11.38, 2.549, -0.3057), (-11.38, -2.549, -0.3057), (-11.58, -2.549, -0.3057), (-11.58, -2.749, -0.3057), (-11.38, -2.749, -0.3057), (-11.38, -7.846, -0.3057), (-11.58, -7.846, -0.3057), (-11.58, -8.046, -0.3057), (-11.38, -8.046, -0.3057), (-11.38, -13.14, -0.3057), (-11.58, -13.14, -0.3057), (-11.58, -13.34, -0.3057), (-11.38, -13.34, -0.3057), (-11.38, -18.44, -0.3057), (-11.58, -18.44, -0.3057), (-11.58, -18.64, -0.3057), (-11.38, -18.64, -0.3057), (-11.38, -23.74, -0.3057), (-11.58, -23.74, -0.3057), (-11.58, -23.94, -0.3057), (-11.38, -23.94, -0.3057), (-11.38, -29.23, -0.3057), (-11.38, -29.03, -0.3057), (-11.58, -29.03, -0.3057), (-11.58, -29.23, -0.3057), (-17.12, 29.23, -0.3057), (-17.32, 29.23, -0.3057), (-17.32, 29.03, -0.3057), (-17.12, 29.03, -0.3057), (-17.12, 23.94, -0.3057), (-17.32, 23.94, -0.3057), (-17.32, 23.74, -0.3057), (-17.12, 23.74, -0.3057), (-17.12, 18.64, -0.3057), (-17.32, 18.64, -0.3057), (-17.32, 18.44, -0.3057), (-17.12, 18.44, -0.3057), (-17.12, 13.34, -0.3057), (-17.32, 13.34, -0.3057), (-17.32, 13.14, -0.3057), (-17.12, 13.14, -0.3057), (-17.12, 8.046, -0.3057), (-17.32, 8.046, -0.3057), (-17.32, 7.846, -0.3057), (-17.12, 7.846, -0.3057), (-17.12, 2.749, -0.3057), (-17.32, 2.749, -0.3057), (-17.32, 2.549, -0.3057), (-17.12, 2.549, -0.3057), (-17.12, -2.549, -0.3057), (-17.32, -2.549, -0.3057), (-17.32, -2.749, -0.3057), (-17.12, -2.749, -0.3057), (-17.12, -7.846, -0.3057), (-17.32, -7.846, -0.3057), (-17.32, -8.046, -0.3057), (-17.12, -8.046, -0.3057), (-17.12, -13.14, -0.3057), (-17.32, -13.14, -0.3057), (-17.32, -13.34, -0.3057), (-17.12, -13.34, -0.3057), (-17.12, -18.44, -0.3057), (-17.32, -18.44, -0.3057), (-17.32, -18.64, -0.3057), (-17.12, -18.64, -0.3057), (-17.12, -23.74, -0.3057), (-17.32, -23.74, -0.3057), (-17.32, -23.94, -0.3057), (-17.12, -23.94, -0.3057), (-17.12, -29.23, -0.3057), (-17.12, -29.03, -0.3057), (-17.32, -29.03, -0.3057), (-17.32, -29.23, -0.3057), (-22.85, 29.23, -0.3057), (-23.05, 29.23, -0.3057), (-23.05, 29.03, -0.3057), (-22.85, 29.03, -0.3057), (-22.85, 23.94, -0.3057), (-23.05, 23.94, -0.3057), (-23.05, 23.74, -0.3057), (-22.85, 23.74, -0.3057), (-22.85, 18.64, -0.3057), (-23.05, 18.64, -0.3057), (-23.05, 18.44, -0.3057), (-22.85, 18.44, -0.3057), (-22.85, 13.34, -0.3057), (-23.05, 13.34, -0.3057), (-23.05, 13.14, -0.3057), (-22.85, 13.14, -0.3057), (-22.85, 8.046, -0.3057), (-23.05, 8.046, -0.3057), (-23.05, 7.846, -0.3057), (-22.85, 7.846, -0.3057), (-22.85, 2.749, -0.3057), (-23.05, 2.749, -0.3057), (-23.05, 2.549, -0.3057), (-22.85, 2.549, -0.3057), (-22.85, -2.549, -0.3057), (-23.05, -2.549, -0.3057), (-23.05, -2.749, -0.3057), (-22.85, -2.749, -0.3057), (-22.85, -7.846, -0.3057), (-23.05, -7.846, -0.3057), (-23.05, -8.046, -0.3057), (-22.85, -8.046, -0.3057), (-22.85, -13.14, -0.3057), (-23.05, -13.14, -0.3057), (-23.05, -13.34, -0.3057), (-22.85, -13.34, -0.3057), (-22.85, -18.44, -0.3057), (-23.05, -18.44, -0.3057), (-23.05, -18.64, -0.3057), (-22.85, -18.64, -0.3057), (-22.85, -23.74, -0.3057), (-23.05, -23.74, -0.3057), (-23.05, -23.94, -0.3057), (-22.85, -23.94, -0.3057), (-22.85, -29.23, -0.3057), (-22.85, -29.03, -0.3057), (-23.05, -29.03, -0.3057), (-23.05, -29.23, -0.3057), (-28.79, 29.23, -0.3057), (-28.79, 29.03, -0.3057), (-28.59, 29.03, -0.3057), (-28.59, 29.23, -0.3057), (-28.79, 23.94, -0.3057), (-28.79, 23.74, -0.3057), (-28.59, 23.74, -0.3057), (-28.59, 23.94, -0.3057), (-28.79, 18.64, -0.3057), (-28.79, 18.44, -0.3057), (-28.59, 18.44, -0.3057), (-28.59, 18.64, -0.3057), (-28.79, 13.34, -0.3057), (-28.79, 13.14, -0.3057), (-28.59, 13.14, -0.3057), (-28.59, 13.34, -0.3057), (-28.79, 8.046, -0.3057), (-28.79, 7.846, -0.3057), (-28.59, 7.846, -0.3057), (-28.59, 8.046, -0.3057), (-28.79, 2.749, -0.3057), (-28.79, 2.549, -0.3057), (-28.59, 2.549, -0.3057), (-28.59, 2.749, -0.3057), (-28.79, -2.549, -0.3057), (-28.79, -2.749, -0.3057), (-28.59, -2.749, -0.3057), (-28.59, -2.549, -0.3057), (-28.79, -7.846, -0.3057), (-28.79, -8.046, -0.3057), (-28.59, -8.046, -0.3057), (-28.59, -7.846, -0.3057), (-28.79, -13.14, -0.3057), (-28.79, -13.34, -0.3057), (-28.59, -13.34, -0.3057), (-28.59, -13.14, -0.3057), (-28.79, -18.44, -0.3057), (-28.79, -18.64, -0.3057), (-28.59, -18.64, -0.3057), (-28.59, -18.44, -0.3057), (-28.79, -23.74, -0.3057), (-28.79, -23.94, -0.3057), (-28.59, -23.94, -0.3057), (-28.59, -23.74, -0.3057), (-28.79, -29.23, -0.3057), (-28.59, -29.23, -0.3057), (-28.59, -29.03, -0.3057), (-28.79, -29.03, -0.3057), (28.79, -29.23, 0.0), (28.59, -29.23, 0.0), (28.59, -29.03, 0.0), (28.79, -29.03, 0.0), (28.79, -23.94, 0.0), (28.59, -23.94, 0.0), (28.59, -23.74, 0.0), (28.79, -23.74, 0.0), (28.79, -18.64, 0.0), (28.59, -18.64, 0.0), (28.59, -18.44, 0.0), (28.79, -18.44, 0.0), (28.79, -13.34, 0.0), (28.59, -13.34, 0.0), (28.59, -13.14, 0.0), (28.79, -13.14, 0.0), (28.79, -8.046, 0.0), (28.59, -8.046, 0.0), (28.59, -7.846, 0.0), (28.79, -7.846, 0.0), (28.79, -2.749, 0.0), (28.59, -2.749, 0.0), (28.59, -2.549, 0.0), (28.79, -2.549, 0.0), (28.79, 2.549, 0.0), (28.59, 2.549, 0.0), (28.59, 2.749, 0.0), (28.79, 2.749, 0.0), (28.79, 7.846, 0.0), (28.59, 7.846, 0.0), (28.59, 8.046, 0.0), (28.79, 8.046, 0.0), (28.79, 13.14, 0.0), (28.59, 13.14, 0.0), (28.59, 13.34, 0.0), (28.79, 13.34, 0.0), (28.79, 18.44, 0.0), (28.59, 18.44, 0.0), (28.59, 18.64, 0.0), (28.79, 18.64, 0.0), (28.79, 23.74, 0.0), (28.59, 23.74, 0.0), (28.59, 23.94, 0.0), (28.79, 23.94, 0.0), (28.79, 29.23, 0.0), (28.79, 29.03, 0.0), (28.59, 29.03, 0.0), (28.59, 29.23, 0.0), (23.05, -29.23, 0.0), (22.85, -29.23, 0.0), (22.85, -29.03, 0.0), (23.05, -29.03, 0.0), (23.05, -23.94, 0.0), (22.85, -23.94, 0.0), (22.85, -23.74, 0.0), (23.05, -23.74, 0.0), (23.05, -18.64, 0.0), (22.85, -18.64, 0.0), (22.85, -18.44, 0.0), (23.05, -18.44, 0.0), (23.05, -13.34, 0.0), (22.85, -13.34, 0.0), (22.85, -13.14, 0.0), (23.05, -13.14, 0.0), (23.05, -8.046, 0.0), (22.85, -8.046, 0.0), (22.85, -7.846, 0.0), (23.05, -7.846, 0.0), (23.05, -2.749, 0.0), (22.85, -2.749, 0.0), (22.85, -2.549, 0.0), (23.05, -2.549, 0.0), (23.05, 2.549, 0.0), (22.85, 2.549, 0.0), (22.85, 2.749, 0.0), (23.05, 2.749, 0.0), (23.05, 7.846, 0.0), (22.85, 7.846, 0.0), (22.85, 8.046, 0.0), (23.05, 8.046, 0.0), (23.05, 13.14, 0.0), (22.85, 13.14, 0.0), (22.85, 13.34, 0.0), (23.05, 13.34, 0.0), (23.05, 18.44, 0.0), (22.85, 18.44, 0.0), (22.85, 18.64, 0.0), (23.05, 18.64, 0.0), (23.05, 23.74, 0.0), (22.85, 23.74, 0.0), (22.85, 23.94, 0.0), (23.05, 23.94, 0.0), (23.05, 29.23, 0.0), (23.05, 29.03, 0.0), (22.85, 29.03, 0.0), (22.85, 29.23, 0.0), (17.32, -29.23, 0.0), (17.12, -29.23, 0.0), (17.12, -29.03, 0.0), (17.32, -29.03, 0.0), (17.32, -23.94, 0.0), (17.12, -23.94, 0.0), (17.12, -23.74, 0.0), (17.32, -23.74, 0.0), (17.32, -18.64, 0.0), (17.12, -18.64, 0.0), (17.12, -18.44, 0.0), (17.32, -18.44, 0.0), (17.32, -13.34, 0.0), (17.12, -13.34, 0.0), (17.12, -13.14, 0.0), (17.32, -13.14, 0.0), (17.32, -8.046, 0.0), (17.12, -8.046, 0.0), (17.12, -7.846, 0.0), (17.32, -7.846, 0.0), (17.32, -2.749, 0.0), (17.12, -2.749, 0.0), (17.12, -2.549, 0.0), (17.32, -2.549, 0.0), (17.32, 2.549, 0.0), (17.12, 2.549, 0.0), (17.12, 2.749, 0.0), (17.32, 2.749, 0.0), (17.32, 7.846, 0.0), (17.12, 7.846, 0.0), (17.12, 8.046, 0.0), (17.32, 8.046, 0.0), (17.32, 13.14, 0.0), (17.12, 13.14, 0.0), (17.12, 13.34, 0.0), (17.32, 13.34, 0.0), (17.32, 18.44, 0.0), (17.12, 18.44, 0.0), (17.12, 18.64, 0.0), (17.32, 18.64, 0.0), (17.32, 23.74, 0.0), (17.12, 23.74, 0.0), (17.12, 23.94, 0.0), (17.32, 23.94, 0.0), (17.32, 29.23, 0.0), (17.32, 29.03, 0.0), (17.12, 29.03, 0.0), (17.12, 29.23, 0.0), (11.58, -29.23, 0.0), (11.38, -29.23, 0.0), (11.38, -29.03, 0.0), (11.58, -29.03, 0.0), (11.58, -23.94, 0.0), (11.38, -23.94, 0.0), (11.38, -23.74, 0.0), (11.58, -23.74, 0.0), (11.58, -18.64, 0.0), (11.38, -18.64, 0.0), (11.38, -18.44, 0.0), (11.58, -18.44, 0.0), (11.58, -13.34, 0.0), (11.38, -13.34, 0.0), (11.38, -13.14, 0.0), (11.58, -13.14, 0.0), (11.58, -8.046, 0.0), (11.38, -8.046, 0.0), (11.38, -7.846, 0.0), (11.58, -7.846, 0.0), (11.58, -2.749, 0.0), (11.38, -2.749, 0.0), (11.38, -2.549, 0.0), (11.58, -2.549, 0.0), (11.58, 2.549, 0.0), (11.38, 2.549, 0.0), (11.38, 2.749, 0.0), (11.58, 2.749, 0.0), (11.58, 7.846, 0.0), (11.38, 7.846, 0.0), (11.38, 8.046, 0.0), (11.58, 8.046, 0.0), (11.58, 13.14, 0.0), (11.38, 13.14, 0.0), (11.38, 13.34, 0.0), (11.58, 13.34, 0.0), (11.58, 18.44, 0.0), (11.38, 18.44, 0.0), (11.38, 18.64, 0.0), (11.58, 18.64, 0.0), (11.58, 23.74, 0.0), (11.38, 23.74, 0.0), (11.38, 23.94, 0.0), (11.58, 23.94, 0.0), (11.58, 29.23, 0.0), (11.58, 29.03, 0.0), (11.38, 29.03, 0.0), (11.38, 29.23, 0.0), (5.838, -29.23, 0.0), (5.638, -29.23, 0.0), (5.638, -29.03, 0.0), (5.838, -29.03, 0.0), (5.838, -23.94, 0.0), (5.638, -23.94, 0.0), (5.638, -23.74, 0.0), (5.838, -23.74, 0.0), (5.838, -18.64, 0.0), (5.638, -18.64, 0.0), (5.638, -18.44, 0.0), (5.838, -18.44, 0.0), (5.838, -13.34, 0.0), (5.638, -13.34, 0.0), (5.638, -13.14, 0.0), (5.838, -13.14, 0.0), (5.838, -8.046, 0.0), (5.638, -8.046, 0.0), (5.638, -7.846, 0.0), (5.838, -7.846, 0.0), (5.838, -2.749, 0.0), (5.638, -2.749, 0.0), (5.638, -2.549, 0.0), (5.838, -2.549, 0.0), (5.838, 2.549, 0.0), (5.638, 2.549, 0.0), (5.638, 2.749, 0.0), (5.838, 2.749, 0.0), (5.838, 7.846, 0.0), (5.638, 7.846, 0.0), (5.638, 8.046, 0.0), (5.838, 8.046, 0.0), (5.838, 13.14, 0.0), (5.638, 13.14, 0.0), (5.638, 13.34, 0.0), (5.838, 13.34, 0.0), (5.838, 18.44, 0.0), (5.638, 18.44, 0.0), (5.638, 18.64, 0.0), (5.838, 18.64, 0.0), (5.838, 23.74, 0.0), (5.638, 23.74, 0.0), (5.638, 23.94, 0.0), (5.838, 23.94, 0.0), (5.838, 29.23, 0.0), (5.838, 29.03, 0.0), (5.638, 29.03, 0.0), (5.638, 29.23, 0.0), (0.1, -29.23, 0.0), (-0.1, -29.23, 0.0), (-0.1, -29.03, 0.0), (0.1, -29.03, 0.0), (0.1, -23.94, 0.0), (-0.1, -23.94, 0.0), (-0.1, -23.74, 0.0), (0.1, -23.74, 0.0), (0.1, -18.64, 0.0), (-0.1, -18.64, 0.0), (-0.1, -18.44, 0.0), (0.1, -18.44, 0.0), (0.1, -13.34, 0.0), (-0.1, -13.34, 0.0), (-0.1, -13.14, 0.0), (0.1, -13.14, 0.0), (0.1, -8.046, 0.0), (-0.1, -8.046, 0.0), (-0.1, -7.846, 0.0), (0.1, -7.846, 0.0), (0.1, -2.749, 0.0), (-0.1, -2.749, 0.0), (-0.1, -2.549, 0.0), (0.1, -2.549, 0.0), (0.1, 2.549, 0.0), (-0.1, 2.549, 0.0), (-0.1, 2.749, 0.0), (0.1, 2.749, 0.0), (0.1, 7.846, 0.0), (-0.1, 7.846, 0.0), (-0.1, 8.046, 0.0), (0.1, 8.046, 0.0), (0.1, 13.14, 0.0), (-0.1, 13.14, 0.0), (-0.1, 13.34, 0.0), (0.1, 13.34, 0.0), (0.1, 18.44, 0.0), (-0.1, 18.44, 0.0), (-0.1, 18.64, 0.0), (0.1, 18.64, 0.0), (0.1, 23.74, 0.0), (-0.1, 23.74, 0.0), (-0.1, 23.94, 0.0), (0.1, 23.94, 0.0), (0.1, 29.23, 0.0), (0.1, 29.03, 0.0), (-0.1, 29.03, 0.0), (-0.1, 29.23, 0.0), (-5.638, -29.23, 0.0), (-5.838, -29.23, 0.0), (-5.838, -29.03, 0.0), (-5.638, -29.03, 0.0), (-5.638, -23.94, 0.0), (-5.838, -23.94, 0.0), (-5.838, -23.74, 0.0), (-5.638, -23.74, 0.0), (-5.638, -18.64, 0.0), (-5.838, -18.64, 0.0), (-5.838, -18.44, 0.0), (-5.638, -18.44, 0.0), (-5.638, -13.34, 0.0), (-5.838, -13.34, 0.0), (-5.838, -13.14, 0.0), (-5.638, -13.14, 0.0), (-5.638, -8.046, 0.0), (-5.838, -8.046, 0.0), (-5.838, -7.846, 0.0), (-5.638, -7.846, 0.0), (-5.638, -2.749, 0.0), (-5.838, -2.749, 0.0), (-5.838, -2.549, 0.0), (-5.638, -2.549, 0.0), (-5.638, 2.549, 0.0), (-5.838, 2.549, 0.0), (-5.838, 2.749, 0.0), (-5.638, 2.749, 0.0), (-5.638, 7.846, 0.0), (-5.838, 7.846, 0.0), (-5.838, 8.046, 0.0), (-5.638, 8.046, 0.0), (-5.638, 13.14, 0.0), (-5.838, 13.14, 0.0), (-5.838, 13.34, 0.0), (-5.638, 13.34, 0.0), (-5.638, 18.44, 0.0), (-5.838, 18.44, 0.0), (-5.838, 18.64, 0.0), (-5.638, 18.64, 0.0), (-5.638, 23.74, 0.0), (-5.838, 23.74, 0.0), (-5.838, 23.94, 0.0), (-5.638, 23.94, 0.0), (-5.638, 29.23, 0.0), (-5.638, 29.03, 0.0), (-5.838, 29.03, 0.0), (-5.838, 29.23, 0.0), (-11.38, -29.23, 0.0), (-11.58, -29.23, 0.0), (-11.58, -29.03, 0.0), (-11.38, -29.03, 0.0), (-11.38, -23.94, 0.0), (-11.58, -23.94, 0.0), (-11.58, -23.74, 0.0), (-11.38, -23.74, 0.0), (-11.38, -18.64, 0.0), (-11.58, -18.64, 0.0), (-11.58, -18.44, 0.0), (-11.38, -18.44, 0.0), (-11.38, -13.34, 0.0), (-11.58, -13.34, 0.0), (-11.58, -13.14, 0.0), (-11.38, -13.14, 0.0), (-11.38, -8.046, 0.0), (-11.58, -8.046, 0.0), (-11.58, -7.846, 0.0), (-11.38, -7.846, 0.0), (-11.38, -2.749, 0.0), (-11.58, -2.749, 0.0), (-11.58, -2.549, 0.0), (-11.38, -2.549, 0.0), (-11.38, 2.549, 0.0), (-11.58, 2.549, 0.0), (-11.58, 2.749, 0.0), (-11.38, 2.749, 0.0), (-11.38, 7.846, 0.0), (-11.58, 7.846, 0.0), (-11.58, 8.046, 0.0), (-11.38, 8.046, 0.0), (-11.38, 13.14, 0.0), (-11.58, 13.14, 0.0), (-11.58, 13.34, 0.0), (-11.38, 13.34, 0.0), (-11.38, 18.44, 0.0), (-11.58, 18.44, 0.0), (-11.58, 18.64, 0.0), (-11.38, 18.64, 0.0), (-11.38, 23.74, 0.0), (-11.58, 23.74, 0.0), (-11.58, 23.94, 0.0), (-11.38, 23.94, 0.0), (-11.38, 29.23, 0.0), (-11.38, 29.03, 0.0), (-11.58, 29.03, 0.0), (-11.58, 29.23, 0.0), (-17.12, -29.23, 0.0), (-17.32, -29.23, 0.0), (-17.32, -29.03, 0.0), (-17.12, -29.03, 0.0), (-17.12, -23.94, 0.0), (-17.32, -23.94, 0.0), (-17.32, -23.74, 0.0), (-17.12, -23.74, 0.0), (-17.12, -18.64, 0.0), (-17.32, -18.64, 0.0), (-17.32, -18.44, 0.0), (-17.12, -18.44, 0.0), (-17.12, -13.34, 0.0), (-17.32, -13.34, 0.0), (-17.32, -13.14, 0.0), (-17.12, -13.14, 0.0), (-17.12, -8.046, 0.0), (-17.32, -8.046, 0.0), (-17.32, -7.846, 0.0), (-17.12, -7.846, 0.0), (-17.12, -2.749, 0.0), (-17.32, -2.749, 0.0), (-17.32, -2.549, 0.0), (-17.12, -2.549, 0.0), (-17.12, 2.549, 0.0), (-17.32, 2.549, 0.0), (-17.32, 2.749, 0.0), (-17.12, 2.749, 0.0), (-17.12, 7.846, 0.0), (-17.32, 7.846, 0.0), (-17.32, 8.046, 0.0), (-17.12, 8.046, 0.0), (-17.12, 13.14, 0.0), (-17.32, 13.14, 0.0), (-17.32, 13.34, 0.0), (-17.12, 13.34, 0.0), (-17.12, 18.44, 0.0), (-17.32, 18.44, 0.0), (-17.32, 18.64, 0.0), (-17.12, 18.64, 0.0), (-17.12, 23.74, 0.0), (-17.32, 23.74, 0.0), (-17.32, 23.94, 0.0), (-17.12, 23.94, 0.0), (-17.12, 29.23, 0.0), (-17.12, 29.03, 0.0), (-17.32, 29.03, 0.0), (-17.32, 29.23, 0.0), (-22.85, -29.23, 0.0), (-23.05, -29.23, 0.0), (-23.05, -29.03, 0.0), (-22.85, -29.03, 0.0), (-22.85, -23.94, 0.0), (-23.05, -23.94, 0.0), (-23.05, -23.74, 0.0), (-22.85, -23.74, 0.0), (-22.85, -18.64, 0.0), (-23.05, -18.64, 0.0), (-23.05, -18.44, 0.0), (-22.85, -18.44, 0.0), (-22.85, -13.34, 0.0), (-23.05, -13.34, 0.0), (-23.05, -13.14, 0.0), (-22.85, -13.14, 0.0), (-22.85, -8.046, 0.0), (-23.05, -8.046, 0.0), (-23.05, -7.846, 0.0), (-22.85, -7.846, 0.0), (-22.85, -2.749, 0.0), (-23.05, -2.749, 0.0), (-23.05, -2.549, 0.0), (-22.85, -2.549, 0.0), (-22.85, 2.549, 0.0), (-23.05, 2.549, 0.0), (-23.05, 2.749, 0.0), (-22.85, 2.749, 0.0), (-22.85, 7.846, 0.0), (-23.05, 7.846, 0.0), (-23.05, 8.046, 0.0), (-22.85, 8.046, 0.0), (-22.85, 13.14, 0.0), (-23.05, 13.14, 0.0), (-23.05, 13.34, 0.0), (-22.85, 13.34, 0.0), (-22.85, 18.44, 0.0), (-23.05, 18.44, 0.0), (-23.05, 18.64, 0.0), (-22.85, 18.64, 0.0), (-22.85, 23.74, 0.0), (-23.05, 23.74, 0.0), (-23.05, 23.94, 0.0), (-22.85, 23.94, 0.0), (-22.85, 29.23, 0.0), (-22.85, 29.03, 0.0), (-23.05, 29.03, 0.0), (-23.05, 29.23, 0.0), (-28.79, -29.23, 0.0), (-28.79, -29.03, 0.0), (-28.59, -29.03, 0.0), (-28.59, -29.23, 0.0), (-28.79, -23.94, 0.0), (-28.79, -23.74, 0.0), (-28.59, -23.74, 0.0), (-28.59, -23.94, 0.0), (-28.79, -18.64, 0.0), (-28.79, -18.44, 0.0), (-28.59, -18.44, 0.0), (-28.59, -18.64, 0.0), (-28.79, -13.34, 0.0), (-28.79, -13.14, 0.0), (-28.59, -13.14, 0.0), (-28.59, -13.34, 0.0), (-28.79, -8.046, 0.0), (-28.79, -7.846, 0.0), (-28.59, -7.846, 0.0), (-28.59, -8.046, 0.0), (-28.79, -2.749, 0.0), (-28.79, -2.549, 0.0), (-28.59, -2.549, 0.0), (-28.59, -2.749, 0.0), (-28.79, 2.549, 0.0), (-28.79, 2.749, 0.0), (-28.59, 2.749, 0.0), (-28.59, 2.549, 0.0), (-28.79, 7.846, 0.0), (-28.79, 8.046, 0.0), (-28.59, 8.046, 0.0), (-28.59, 7.846, 0.0), (-28.79, 13.14, 0.0), (-28.79, 13.34, 0.0), (-28.59, 13.34, 0.0), (-28.59, 13.14, 0.0), (-28.79, 18.44, 0.0), (-28.79, 18.64, 0.0), (-28.59, 18.64, 0.0), (-28.59, 18.44, 0.0), (-28.79, 23.74, 0.0), (-28.79, 23.94, 0.0), (-28.59, 23.94, 0.0), (-28.59, 23.74, 0.0), (-28.79, 29.23, 0.0), (-28.59, 29.23, 0.0), (-28.59, 29.03, 0.0), (-28.79, 29.03, 0.0)], [], [(12, 112, 392, 341), (25, 967, 1012, 28), (7, 200, 296, 20), (4, 251, 345, 17), (10, 71, 157, 23), (1, 27, 113, 14), (64, 1444, 248, 3), (29, 1015, 1060, 32), (33, 1063, 1108, 36), (37, 1111, 1156, 40), (41, 1159, 1204, 44), (45, 1207, 1252, 48), (49, 1255, 1300, 52), (53, 1303, 1348, 56), (57, 1351, 1396, 60), (61, 1399, 1445, 67), (1353, 72, 69, 1403), (1400, 68, 9, 292), (1305, 76, 73, 1352), (1257, 80, 77, 1304), (1209, 84, 81, 1256), (1161, 88, 85, 1208), (1113, 92, 89, 1160), (1065, 96, 93, 1112), (1017, 100, 97, 1064), (969, 104, 101, 1016), (921, 111, 105, 968), (115, 116, 440, 393), (916, 388, 21, 156), (203, 204, 300, 297), (439, 484, 195, 197), (487, 532, 191, 192), (535, 580, 187, 188), (583, 628, 183, 184), (631, 676, 179, 180), (679, 724, 175, 176), (727, 772, 171, 172), (775, 820, 167, 168), (823, 868, 163, 164), (109, 8, 19, 199), (106, 110, 198, 194), (102, 107, 193, 190), (98, 103, 189, 186), (94, 99, 185, 182), (90, 95, 181, 178), (86, 91, 177, 174), (82, 87, 173, 170), (78, 83, 169, 166), (74, 79, 165, 162), (70, 75, 161, 158), (62, 66, 154, 150), (1398, 1394, 1442, 1446), (1393, 1390, 1438, 1443), (1389, 1386, 1434, 1439), (1385, 1382, 1430, 1435), (1381, 1378, 1426, 1431), (1377, 1374, 1422, 1427), (1373, 1370, 1418, 1423), (1369, 1366, 1414, 1419), (1365, 1362, 1410, 1415), (1361, 1358, 1406, 1411), (58, 63, 149, 146), (1357, 1354, 1402, 1407), (1350, 1346, 1395, 1397), (1345, 1342, 1391, 1392), (1341, 1338, 1387, 1388), (1337, 1334, 1383, 1384), (1333, 1330, 1379, 1380), (1329, 1326, 1375, 1376), (1325, 1322, 1371, 1372), (1321, 1318, 1367, 1368), (1317, 1314, 1363, 1364), (1313, 1310, 1359, 1360), (54, 59, 145, 142), (1309, 1306, 1355, 1356), (1302, 1298, 1347, 1349), (1297, 1294, 1343, 1344), (1293, 1290, 1339, 1340), (1289, 1286, 1335, 1336), (1285, 1282, 1331, 1332), (1281, 1278, 1327, 1328), (1277, 1274, 1323, 1324), (1273, 1270, 1319, 1320), (1269, 1266, 1315, 1316), (1265, 1262, 1311, 1312), (50, 55, 141, 138), (1261, 1258, 1307, 1308), (1254, 1250, 1299, 1301), (1249, 1246, 1295, 1296), (1245, 1242, 1291, 1292), (1241, 1238, 1287, 1288), (1237, 1234, 1283, 1284), (1233, 1230, 1279, 1280), (1229, 1226, 1275, 1276), (1225, 1222, 1271, 1272), (1221, 1218, 1267, 1268), (1217, 1214, 1263, 1264), (46, 51, 137, 134), (1213, 1210, 1259, 1260), (1206, 1202, 1251, 1253), (1201, 1198, 1247, 1248), (1197, 1194, 1243, 1244), (1193, 1190, 1239, 1240), (1189, 1186, 1235, 1236), (1185, 1182, 1231, 1232), (1181, 1178, 1227, 1228), (1177, 1174, 1223, 1224), (1173, 1170, 1219, 1220), (1169, 1166, 1215, 1216), (42, 47, 133, 130), (1165, 1162, 1211, 1212), (1158, 1154, 1203, 1205), (1153, 1150, 1199, 1200), (1149, 1146, 1195, 1196), (1145, 1142, 1191, 1192), (1141, 1138, 1187, 1188), (1137, 1134, 1183, 1184), (1133, 1130, 1179, 1180), (1129, 1126, 1175, 1176), (1125, 1122, 1171, 1172), (1121, 1118, 1167, 1168), (38, 43, 129, 126), (1117, 1114, 1163, 1164), (1110, 1106, 1155, 1157), (1105, 1102, 1151, 1152), (1101, 1098, 1147, 1148), (1097, 1094, 1143, 1144), (1093, 1090, 1139, 1140), (1089, 1086, 1135, 1136), (1085, 1082, 1131, 1132), (1081, 1078, 1127, 1128), (1077, 1074, 1123, 1124), (1073, 1070, 1119, 1120), (34, 39, 125, 122), (1069, 1066, 1115, 1116), (1062, 1058, 1107, 1109), (1057, 1054, 1103, 1104), (1053, 1050, 1099, 1100), (1049, 1046, 1095, 1096), (1045, 1042, 1091, 1092), (1041, 1038, 1087, 1088), (1037, 1034, 1083, 1084), (1033, 1030, 1079, 1080), (1029, 1026, 1075, 1076), (1025, 1022, 1071, 1072), (30, 35, 121, 118), (1021, 1018, 1067, 1068), (1014, 1010, 1059, 1061), (1009, 1006, 1055, 1056), (1005, 1002, 1051, 1052), (1001, 998, 1047, 1048), (997, 994, 1043, 1044), (993, 990, 1039, 1040), (989, 986, 1035, 1036), (985, 982, 1031, 1032), (981, 978, 1027, 1028), (977, 974, 1023, 1024), (26, 31, 117, 114), (973, 970, 1019, 1020), (966, 962, 1011, 1013), (961, 958, 1007, 1008), (957, 954, 1003, 1004), (953, 950, 999, 1000), (949, 946, 995, 996), (945, 942, 991, 992), (941, 938, 987, 988), (937, 934, 983, 984), (933, 930, 979, 980), (929, 926, 975, 976), (244, 2, 13, 340), (1447, 1441, 252, 249), (243, 245, 343, 337), (239, 240, 336, 333), (235, 236, 332, 329), (231, 232, 328, 325), (227, 228, 324, 321), (223, 224, 320, 317), (219, 220, 316, 313), (215, 216, 312, 309), (211, 212, 308, 305), (207, 208, 304, 301), (871, 917, 159, 160), (830, 878, 883, 833), (834, 882, 887, 837), (838, 886, 891, 841), (842, 890, 895, 845), (846, 894, 899, 849), (850, 898, 903, 853), (854, 902, 907, 857), (858, 906, 911, 861), (862, 910, 915, 865), (866, 914, 918, 870), (925, 922, 971, 972), (151, 153, 875, 825), (782, 831, 832, 785), (786, 835, 836, 789), (790, 839, 840, 793), (794, 843, 844, 797), (798, 847, 848, 801), (802, 851, 852, 805), (806, 855, 856, 809), (810, 859, 860, 813), (814, 863, 864, 817), (818, 867, 869, 822), (826, 874, 879, 829), (147, 148, 824, 777), (734, 783, 784, 737), (738, 787, 788, 741), (742, 791, 792, 745), (746, 795, 796, 749), (750, 799, 800, 753), (754, 803, 804, 757), (758, 807, 808, 761), (762, 811, 812, 765), (766, 815, 816, 769), (770, 819, 821, 774), (778, 827, 828, 781), (143, 144, 776, 729), (686, 735, 736, 689), (690, 739, 740, 693), (694, 743, 744, 697), (698, 747, 748, 701), (702, 751, 752, 705), (706, 755, 756, 709), (710, 759, 760, 713), (714, 763, 764, 717), (718, 767, 768, 721), (722, 771, 773, 726), (730, 779, 780, 733), (139, 140, 728, 681), (638, 687, 688, 641), (642, 691, 692, 645), (646, 695, 696, 649), (650, 699, 700, 653), (654, 703, 704, 657), (658, 707, 708, 661), (662, 711, 712, 665), (666, 715, 716, 669), (670, 719, 720, 673), (674, 723, 725, 678), (682, 731, 732, 685), (135, 136, 680, 633), (590, 639, 640, 593), (594, 643, 644, 597), (598, 647, 648, 601), (602, 651, 652, 605), (606, 655, 656, 609), (610, 659, 660, 613), (614, 663, 664, 617), (618, 667, 668, 621), (622, 671, 672, 625), (626, 675, 677, 630), (634, 683, 684, 637), (131, 132, 632, 585), (542, 591, 592, 545), (546, 595, 596, 549), (550, 599, 600, 553), (554, 603, 604, 557), (558, 607, 608, 561), (562, 611, 612, 565), (566, 615, 616, 569), (570, 619, 620, 573), (574, 623, 624, 577), (578, 627, 629, 582), (586, 635, 636, 589), (127, 128, 584, 537), (494, 543, 544, 497), (498, 547, 548, 501), (502, 551, 552, 505), (506, 555, 556, 509), (510, 559, 560, 513), (514, 563, 564, 517), (518, 567, 568, 521), (522, 571, 572, 525), (526, 575, 576, 529), (530, 579, 581, 534), (538, 587, 588, 541), (123, 124, 536, 489), (446, 495, 496, 449), (450, 499, 500, 453), (454, 503, 504, 457), (458, 507, 508, 461), (462, 511, 512, 465), (466, 515, 516, 469), (470, 519, 520, 473), (474, 523, 524, 477), (478, 527, 528, 481), (482, 531, 533, 486), (490, 539, 540, 493), (119, 120, 488, 441), (398, 447, 448, 401), (402, 451, 452, 405), (406, 455, 456, 409), (410, 459, 460, 413), (414, 463, 464, 417), (418, 467, 468, 421), (422, 471, 472, 425), (426, 475, 476, 429), (430, 479, 480, 433), (434, 483, 485, 438), (442, 491, 492, 445), (152, 15, 344, 872), (873, 347, 348, 876), (342, 395, 396, 338), (339, 399, 400, 334), (335, 403, 404, 330), (331, 407, 408, 326), (327, 411, 412, 322), (323, 415, 416, 318), (319, 419, 420, 314), (315, 423, 424, 310), (311, 427, 428, 306), (307, 431, 432, 302), (293, 11, 22, 391), (205, 202, 923, 924), (209, 206, 927, 928), (213, 210, 931, 932), (217, 214, 935, 936), (221, 218, 939, 940), (225, 222, 943, 944), (229, 226, 947, 948), (233, 230, 951, 952), (237, 234, 955, 956), (241, 238, 959, 960), (246, 242, 963, 965), (201, 6, 108, 920), (1440, 1437, 256, 253), (1436, 1433, 260, 257), (1432, 1429, 264, 261), (1428, 1425, 268, 265), (1424, 1421, 272, 269), (1420, 1417, 276, 273), (1416, 1413, 280, 277), (1412, 1409, 284, 281), (1408, 1405, 288, 285), (1404, 1401, 295, 289), (303, 435, 437, 298), (299, 436, 196, 18), (877, 351, 352, 880), (881, 355, 356, 884), (885, 359, 360, 888), (889, 363, 364, 892), (893, 367, 368, 896), (897, 371, 372, 900), (901, 375, 376, 904), (905, 379, 380, 908), (909, 383, 384, 912), (913, 387, 389, 919), (394, 443, 444, 397), (65, 5, 16, 155), (250, 255, 349, 346), (254, 259, 353, 350), (258, 263, 357, 354), (262, 267, 361, 358), (266, 271, 365, 362), (270, 275, 369, 366), (274, 279, 373, 370), (278, 283, 377, 374), (282, 287, 381, 378), (286, 291, 385, 382), (290, 294, 390, 386), (0, 1, 2), (3, 4, 5), (6, 7, 8), (9, 10, 11), (12, 13, 14), (15, 16, 17), (18, 19, 20), (21, 22, 23), (24, 25, 26, 27), (28, 29, 30, 31), (32, 33, 34, 35), (36, 37, 38, 39), (40, 41, 42, 43), (44, 45, 46, 47), (48, 49, 50, 51), (52, 53, 54, 55), (56, 57, 58, 59), (60, 61, 62, 63), (64, 65, 66, 67), (68, 69, 70, 71), (72, 73, 74, 75), (76, 77, 78, 79), (80, 81, 82, 83), (84, 85, 86, 87), (88, 89, 90, 91), (92, 93, 94, 95), (96, 97, 98, 99), (100, 101, 102, 103), (104, 105, 106, 107), (108, 109, 110, 111), (112, 113, 114, 115), (116, 117, 118, 119), (120, 121, 122, 123), (124, 125, 126, 127), (128, 129, 130, 131), (132, 133, 134, 135), (136, 137, 138, 139), (140, 141, 142, 143), (144, 145, 146, 147), (148, 149, 150, 151), (152, 153, 154, 155), (156, 157, 158, 159), (160, 161, 162, 163), (164, 165, 166, 167), (168, 169, 170, 171), (172, 173, 174, 175), (176, 177, 178, 179), (180, 181, 182, 183), (184, 185, 186, 187), (188, 189, 190, 191), (192, 193, 194, 195), (196, 197, 198, 199), (200, 201, 202, 203), (204, 205, 206, 207), (208, 209, 210, 211), (212, 213, 214, 215), (216, 217, 218, 219), (220, 221, 222, 223), (224, 225, 226, 227), (228, 229, 230, 231), (232, 233, 234, 235), (236, 237, 238, 239), (240, 241, 242, 243), (244, 245, 246, 247), (248, 249, 250, 251), (252, 253, 254, 255), (256, 257, 258, 259), (260, 261, 262, 263), (264, 265, 266, 267), (268, 269, 270, 271), (272, 273, 274, 275), (276, 277, 278, 279), (280, 281, 282, 283), (284, 285, 286, 287), (288, 289, 290, 291), (292, 293, 294, 295), (296, 297, 298, 299), (300, 301, 302, 303), (304, 305, 306, 307), (308, 309, 310, 311), (312, 313, 314, 315), (316, 317, 318, 319), (320, 321, 322, 323), (324, 325, 326, 327), (328, 329, 330, 331), (332, 333, 334, 335), (336, 337, 338, 339), (340, 341, 342, 343), (344, 345, 346, 347), (348, 349, 350, 351), (352, 353, 354, 355), (356, 357, 358, 359), (360, 361, 362, 363), (364, 365, 366, 367), (368, 369, 370, 371), (372, 373, 374, 375), (376, 377, 378, 379), (380, 381, 382, 383), (384, 385, 386, 387), (388, 389, 390, 391), (392, 393, 394, 395), (396, 397, 398, 399), (400, 401, 402, 403), (404, 405, 406, 407), (408, 409, 410, 411), (412, 413, 414, 415), (416, 417, 418, 419), (420, 421, 422, 423), (424, 425, 426, 427), (428, 429, 430, 431), (432, 433, 434, 435), (436, 437, 438, 439), (440, 441, 442, 443), (444, 445, 446, 447), (448, 449, 450, 451), (452, 453, 454, 455), (456, 457, 458, 459), (460, 461, 462, 463), (464, 465, 466, 467), (468, 469, 470, 471), (472, 473, 474, 475), (476, 477, 478, 479), (480, 481, 482, 483), (484, 485, 486, 487), (488, 489, 490, 491), (492, 493, 494, 495), (496, 497, 498, 499), (500, 501, 502, 503), (504, 505, 506, 507), (508, 509, 510, 511), (512, 513, 514, 515), (516, 517, 518, 519), (520, 521, 522, 523), (524, 525, 526, 527), (528, 529, 530, 531), (532, 533, 534, 535), (536, 537, 538, 539), (540, 541, 542, 543), (544, 545, 546, 547), (548, 549, 550, 551), (552, 553, 554, 555), (556, 557, 558, 559), (560, 561, 562, 563), (564, 565, 566, 567), (568, 569, 570, 571), (572, 573, 574, 575), (576, 577, 578, 579), (580, 581, 582, 583), (584, 585, 586, 587), (588, 589, 590, 591), (592, 593, 594, 595), (596, 597, 598, 599), (600, 601, 602, 603), (604, 605, 606, 607), (608, 609, 610, 611), (612, 613, 614, 615), (616, 617, 618, 619), (620, 621, 622, 623), (624, 625, 626, 627), (628, 629, 630, 631), (632, 633, 634, 635), (636, 637, 638, 639), (640, 641, 642, 643), (644, 645, 646, 647), (648, 649, 650, 651), (652, 653, 654, 655), (656, 657, 658, 659), (660, 661, 662, 663), (664, 665, 666, 667), (668, 669, 670, 671), (672, 673, 674, 675), (676, 677, 678, 679), (680, 681, 682, 683), (684, 685, 686, 687), (688, 689, 690, 691), (692, 693, 694, 695), (696, 697, 698, 699), (700, 701, 702, 703), (704, 705, 706, 707), (708, 709, 710, 711), (712, 713, 714, 715), (716, 717, 718, 719), (720, 721, 722, 723), (724, 725, 726, 727), (728, 729, 730, 731), (732, 733, 734, 735), (736, 737, 738, 739), (740, 741, 742, 743), (744, 745, 746, 747), (748, 749, 750, 751), (752, 753, 754, 755), (756, 757, 758, 759), (760, 761, 762, 763), (764, 765, 766, 767), (768, 769, 770, 771), (772, 773, 774, 775), (776, 777, 778, 779), (780, 781, 782, 783), (784, 785, 786, 787), (788, 789, 790, 791), (792, 793, 794, 795), (796, 797, 798, 799), (800, 801, 802, 803), (804, 805, 806, 807), (808, 809, 810, 811), (812, 813, 814, 815), (816, 817, 818, 819), (820, 821, 822, 823), (824, 825, 826, 827), (828, 829, 830, 831), (832, 833, 834, 835), (836, 837, 838, 839), (840, 841, 842, 843), (844, 845, 846, 847), (848, 849, 850, 851), (852, 853, 854, 855), (856, 857, 858, 859), (860, 861, 862, 863), (864, 865, 866, 867), (868, 869, 870, 871), (872, 873, 874, 875), (876, 877, 878, 879), (880, 881, 882, 883), (884, 885, 886, 887), (888, 889, 890, 891), (892, 893, 894, 895), (896, 897, 898, 899), (900, 901, 902, 903), (904, 905, 906, 907), (908, 909, 910, 911), (912, 913, 914, 915), (916, 917, 918, 919), (920, 921, 922, 923), (924, 925, 926, 927), (928, 929, 930, 931), (932, 933, 934, 935), (936, 937, 938, 939), (940, 941, 942, 943), (944, 945, 946, 947), (948, 949, 950, 951), (952, 953, 954, 955), (956, 957, 958, 959), (960, 961, 962, 963), (964, 965, 966, 967), (968, 969, 970, 971), (972, 973, 974, 975), (976, 977, 978, 979), (980, 981, 982, 983), (984, 985, 986, 987), (988, 989, 990, 991), (992, 993, 994, 995), (996, 997, 998, 999), (1000, 1001, 1002, 1003), (1004, 1005, 1006, 1007), (1008, 1009, 1010, 1011), (1012, 1013, 1014, 1015), (1016, 1017, 1018, 1019), (1020, 1021, 1022, 1023), (1024, 1025, 1026, 1027), (1028, 1029, 1030, 1031), (1032, 1033, 1034, 1035), (1036, 1037, 1038, 1039), (1040, 1041, 1042, 1043), (1044, 1045, 1046, 1047), (1048, 1049, 1050, 1051), (1052, 1053, 1054, 1055), (1056, 1057, 1058, 1059), (1060, 1061, 1062, 1063), (1064, 1065, 1066, 1067), (1068, 1069, 1070, 1071), (1072, 1073, 1074, 1075), (1076, 1077, 1078, 1079), (1080, 1081, 1082, 1083), (1084, 1085, 1086, 1087), (1088, 1089, 1090, 1091), (1092, 1093, 1094, 1095), (1096, 1097, 1098, 1099), (1100, 1101, 1102, 1103), (1104, 1105, 1106, 1107), (1108, 1109, 1110, 1111), (1112, 1113, 1114, 1115), (1116, 1117, 1118, 1119), (1120, 1121, 1122, 1123), (1124, 1125, 1126, 1127), (1128, 1129, 1130, 1131), (1132, 1133, 1134, 1135), (1136, 1137, 1138, 1139), (1140, 1141, 1142, 1143), (1144, 1145, 1146, 1147), (1148, 1149, 1150, 1151), (1152, 1153, 1154, 1155), (1156, 1157, 1158, 1159), (1160, 1161, 1162, 1163), (1164, 1165, 1166, 1167), (1168, 1169, 1170, 1171), (1172, 1173, 1174, 1175), (1176, 1177, 1178, 1179), (1180, 1181, 1182, 1183), (1184, 1185, 1186, 1187), (1188, 1189, 1190, 1191), (1192, 1193, 1194, 1195), (1196, 1197, 1198, 1199), (1200, 1201, 1202, 1203), (1204, 1205, 1206, 1207), (1208, 1209, 1210, 1211), (1212, 1213, 1214, 1215), (1216, 1217, 1218, 1219), (1220, 1221, 1222, 1223), (1224, 1225, 1226, 1227), (1228, 1229, 1230, 1231), (1232, 1233, 1234, 1235), (1236, 1237, 1238, 1239), (1240, 1241, 1242, 1243), (1244, 1245, 1246, 1247), (1248, 1249, 1250, 1251), (1252, 1253, 1254, 1255), (1256, 1257, 1258, 1259), (1260, 1261, 1262, 1263), (1264, 1265, 1266, 1267), (1268, 1269, 1270, 1271), (1272, 1273, 1274, 1275), (1276, 1277, 1278, 1279), (1280, 1281, 1282, 1283), (1284, 1285, 1286, 1287), (1288, 1289, 1290, 1291), (1292, 1293, 1294, 1295), (1296, 1297, 1298, 1299), (1300, 1301, 1302, 1303), (1304, 1305, 1306, 1307), (1308, 1309, 1310, 1311), (1312, 1313, 1314, 1315), (1316, 1317, 1318, 1319), (1320, 1321, 1322, 1323), (1324, 1325, 1326, 1327), (1328, 1329, 1330, 1331), (1332, 1333, 1334, 1335), (1336, 1337, 1338, 1339), (1340, 1341, 1342, 1343), (1344, 1345, 1346, 1347), (1348, 1349, 1350, 1351), (1352, 1353, 1354, 1355), (1356, 1357, 1358, 1359), (1360, 1361, 1362, 1363), (1364, 1365, 1366, 1367), (1368, 1369, 1370, 1371), (1372, 1373, 1374, 1375), (1376, 1377, 1378, 1379), (1380, 1381, 1382, 1383), (1384, 1385, 1386, 1387), (1388, 1389, 1390, 1391), (1392, 1393, 1394, 1395), (1396, 1397, 1398, 1399), (1400, 1401, 1402, 1403), (1404, 1405, 1406, 1407), (1408, 1409, 1410, 1411), (1412, 1413, 1414, 1415), (1416, 1417, 1418, 1419), (1420, 1421, 1422, 1423), (1424, 1425, 1426, 1427), (1428, 1429, 1430, 1431), (1432, 1433, 1434, 1435), (1436, 1437, 1438, 1439), (1440, 1441, 1442, 1443), (1444, 1445, 1446, 1447), (247, 0, 2, 244), (64, 3, 5, 65), (292, 9, 11, 293), (108, 6, 8, 109), (340, 13, 12, 341), (155, 16, 15, 152), (391, 22, 21, 388), (199, 19, 18, 196), (7, 20, 19, 8), (22, 11, 10, 23), (4, 17, 16, 5), (13, 2, 1, 14), (0, 24, 27, 1), (25, 28, 31, 26), (29, 32, 35, 30), (33, 36, 39, 34), (37, 40, 43, 38), (41, 44, 47, 42), (45, 48, 51, 46), (49, 52, 55, 50), (53, 56, 59, 54), (57, 60, 63, 58), (61, 67, 66, 62), (9, 68, 71, 10), (69, 72, 75, 70), (73, 76, 79, 74), (77, 80, 83, 78), (81, 84, 87, 82), (85, 88, 91, 86), (89, 92, 95, 90), (93, 96, 99, 94), (97, 100, 103, 98), (101, 104, 107, 102), (105, 111, 110, 106), (14, 113, 112, 12), (114, 117, 116, 115), (118, 121, 120, 119), (122, 125, 124, 123), (126, 129, 128, 127), (130, 133, 132, 131), (134, 137, 136, 135), (138, 141, 140, 139), (142, 145, 144, 143), (146, 149, 148, 147), (150, 154, 153, 151), (23, 157, 156, 21), (158, 161, 160, 159), (162, 165, 164, 163), (166, 169, 168, 167), (170, 173, 172, 171), (174, 177, 176, 175), (178, 181, 180, 179), (182, 185, 184, 183), (186, 189, 188, 187), (190, 193, 192, 191), (194, 198, 197, 195), (26, 114, 113, 27), (30, 118, 117, 31), (34, 122, 121, 35), (38, 126, 125, 39), (42, 130, 129, 43), (46, 134, 133, 47), (50, 138, 137, 51), (54, 142, 141, 55), (58, 146, 145, 59), (62, 150, 149, 63), (65, 155, 154, 66), (70, 158, 157, 71), (74, 162, 161, 75), (78, 166, 165, 79), (82, 170, 169, 83), (86, 174, 173, 87), (90, 178, 177, 91), (94, 182, 181, 95), (98, 186, 185, 99), (102, 190, 189, 103), (106, 194, 193, 107), (109, 199, 198, 110), (439, 197, 196, 436), (487, 192, 195, 484), (535, 188, 191, 532), (583, 184, 187, 580), (631, 180, 183, 628), (679, 176, 179, 676), (727, 172, 175, 724), (775, 168, 171, 772), (823, 164, 167, 820), (871, 160, 163, 868), (916, 156, 159, 917), (967, 25, 24, 964), (1015, 29, 28, 1012), (1063, 33, 32, 1060), (1111, 37, 36, 1108), (1159, 41, 40, 1156), (1207, 45, 44, 1204), (1255, 49, 48, 1252), (1303, 53, 52, 1300), (1351, 57, 56, 1348), (1399, 61, 60, 1396), (1444, 64, 67, 1445), (6, 201, 200, 7), (202, 205, 204, 203), (206, 209, 208, 207), (210, 213, 212, 211), (214, 217, 216, 215), (218, 221, 220, 219), (222, 225, 224, 223), (226, 229, 228, 227), (230, 233, 232, 231), (234, 237, 236, 235), (238, 241, 240, 239), (242, 246, 245, 243), (3, 248, 251, 4), (249, 252, 255, 250), (253, 256, 259, 254), (257, 260, 263, 258), (261, 264, 267, 262), (265, 268, 271, 266), (269, 272, 275, 270), (273, 276, 279, 274), (277, 280, 283, 278), (281, 284, 287, 282), (285, 288, 291, 286), (289, 295, 294, 290), (20, 296, 299, 18), (297, 300, 303, 298), (301, 304, 307, 302), (305, 308, 311, 306), (309, 312, 315, 310), (313, 316, 319, 314), (317, 320, 323, 318), (321, 324, 327, 322), (325, 328, 331, 326), (329, 332, 335, 330), (333, 336, 339, 334), (337, 343, 342, 338), (17, 345, 344, 15), (346, 349, 348, 347), (350, 353, 352, 351), (354, 357, 356, 355), (358, 361, 360, 359), (362, 365, 364, 363), (366, 369, 368, 367), (370, 373, 372, 371), (374, 377, 376, 375), (378, 381, 380, 379), (382, 385, 384, 383), (386, 390, 389, 387), (115, 393, 392, 112), (394, 397, 396, 395), (398, 401, 400, 399), (402, 405, 404, 403), (406, 409, 408, 407), (410, 413, 412, 411), (414, 417, 416, 415), (418, 421, 420, 419), (422, 425, 424, 423), (426, 429, 428, 427), (430, 433, 432, 431), (434, 438, 437, 435), (119, 441, 440, 116), (442, 445, 444, 443), (446, 449, 448, 447), (450, 453, 452, 451), (454, 457, 456, 455), (458, 461, 460, 459), (462, 465, 464, 463), (466, 469, 468, 467), (470, 473, 472, 471), (474, 477, 476, 475), (478, 481, 480, 479), (482, 486, 485, 483), (123, 489, 488, 120), (490, 493, 492, 491), (494, 497, 496, 495), (498, 501, 500, 499), (502, 505, 504, 503), (506, 509, 508, 507), (510, 513, 512, 511), (514, 517, 516, 515), (518, 521, 520, 519), (522, 525, 524, 523), (526, 529, 528, 527), (530, 534, 533, 531), (127, 537, 536, 124), (538, 541, 540, 539), (542, 545, 544, 543), (546, 549, 548, 547), (550, 553, 552, 551), (554, 557, 556, 555), (558, 561, 560, 559), (562, 565, 564, 563), (566, 569, 568, 567), (570, 573, 572, 571), (574, 577, 576, 575), (578, 582, 581, 579), (131, 585, 584, 128), (586, 589, 588, 587), (590, 593, 592, 591), (594, 597, 596, 595), (598, 601, 600, 599), (602, 605, 604, 603), (606, 609, 608, 607), (610, 613, 612, 611), (614, 617, 616, 615), (618, 621, 620, 619), (622, 625, 624, 623), (626, 630, 629, 627), (135, 633, 632, 132), (634, 637, 636, 635), (638, 641, 640, 639), (642, 645, 644, 643), (646, 649, 648, 647), (650, 653, 652, 651), (654, 657, 656, 655), (658, 661, 660, 659), (662, 665, 664, 663), (666, 669, 668, 667), (670, 673, 672, 671), (674, 678, 677, 675), (139, 681, 680, 136), (682, 685, 684, 683), (686, 689, 688, 687), (690, 693, 692, 691), (694, 697, 696, 695), (698, 701, 700, 699), (702, 705, 704, 703), (706, 709, 708, 707), (710, 713, 712, 711), (714, 717, 716, 715), (718, 721, 720, 719), (722, 726, 725, 723), (143, 729, 728, 140), (730, 733, 732, 731), (734, 737, 736, 735), (738, 741, 740, 739), (742, 745, 744, 743), (746, 749, 748, 747), (750, 753, 752, 751), (754, 757, 756, 755), (758, 761, 760, 759), (762, 765, 764, 763), (766, 769, 768, 767), (770, 774, 773, 771), (147, 777, 776, 144), (778, 781, 780, 779), (782, 785, 784, 783), (786, 789, 788, 787), (790, 793, 792, 791), (794, 797, 796, 795), (798, 801, 800, 799), (802, 805, 804, 803), (806, 809, 808, 807), (810, 813, 812, 811), (814, 817, 816, 815), (818, 822, 821, 819), (151, 825, 824, 148), (826, 829, 828, 827), (830, 833, 832, 831), (834, 837, 836, 835), (838, 841, 840, 839), (842, 845, 844, 843), (846, 849, 848, 847), (850, 853, 852, 851), (854, 857, 856, 855), (858, 861, 860, 859), (862, 865, 864, 863), (866, 870, 869, 867), (152, 872, 875, 153), (873, 876, 879, 874), (877, 880, 883, 878), (881, 884, 887, 882), (885, 888, 891, 886), (889, 892, 895, 890), (893, 896, 899, 894), (897, 900, 903, 898), (901, 904, 907, 902), (905, 908, 911, 906), (909, 912, 915, 910), (913, 919, 918, 914), (111, 921, 920, 108), (922, 925, 924, 923), (926, 929, 928, 927), (930, 933, 932, 931), (934, 937, 936, 935), (938, 941, 940, 939), (942, 945, 944, 943), (946, 949, 948, 947), (950, 953, 952, 951), (954, 957, 956, 955), (958, 961, 960, 959), (962, 966, 965, 963), (104, 969, 968, 105), (970, 973, 972, 971), (974, 977, 976, 975), (978, 981, 980, 979), (982, 985, 984, 983), (986, 989, 988, 987), (990, 993, 992, 991), (994, 997, 996, 995), (998, 1001, 1000, 999), (1002, 1005, 1004, 1003), (1006, 1009, 1008, 1007), (1010, 1014, 1013, 1011), (100, 1017, 1016, 101), (1018, 1021, 1020, 1019), (1022, 1025, 1024, 1023), (1026, 1029, 1028, 1027), (1030, 1033, 1032, 1031), (1034, 1037, 1036, 1035), (1038, 1041, 1040, 1039), (1042, 1045, 1044, 1043), (1046, 1049, 1048, 1047), (1050, 1053, 1052, 1051), (1054, 1057, 1056, 1055), (1058, 1062, 1061, 1059), (96, 1065, 1064, 97), (1066, 1069, 1068, 1067), (1070, 1073, 1072, 1071), (1074, 1077, 1076, 1075), (1078, 1081, 1080, 1079), (1082, 1085, 1084, 1083), (1086, 1089, 1088, 1087), (1090, 1093, 1092, 1091), (1094, 1097, 1096, 1095), (1098, 1101, 1100, 1099), (1102, 1105, 1104, 1103), (1106, 1110, 1109, 1107), (92, 1113, 1112, 93), (1114, 1117, 1116, 1115), (1118, 1121, 1120, 1119), (1122, 1125, 1124, 1123), (1126, 1129, 1128, 1127), (1130, 1133, 1132, 1131), (1134, 1137, 1136, 1135), (1138, 1141, 1140, 1139), (1142, 1145, 1144, 1143), (1146, 1149, 1148, 1147), (1150, 1153, 1152, 1151), (1154, 1158, 1157, 1155), (88, 1161, 1160, 89), (1162, 1165, 1164, 1163), (1166, 1169, 1168, 1167), (1170, 1173, 1172, 1171), (1174, 1177, 1176, 1175), (1178, 1181, 1180, 1179), (1182, 1185, 1184, 1183), (1186, 1189, 1188, 1187), (1190, 1193, 1192, 1191), (1194, 1197, 1196, 1195), (1198, 1201, 1200, 1199), (1202, 1206, 1205, 1203), (84, 1209, 1208, 85), (1210, 1213, 1212, 1211), (1214, 1217, 1216, 1215), (1218, 1221, 1220, 1219), (1222, 1225, 1224, 1223), (1226, 1229, 1228, 1227), (1230, 1233, 1232, 1231), (1234, 1237, 1236, 1235), (1238, 1241, 1240, 1239), (1242, 1245, 1244, 1243), (1246, 1249, 1248, 1247), (1250, 1254, 1253, 1251), (80, 1257, 1256, 81), (1258, 1261, 1260, 1259), (1262, 1265, 1264, 1263), (1266, 1269, 1268, 1267), (1270, 1273, 1272, 1271), (1274, 1277, 1276, 1275), (1278, 1281, 1280, 1279), (1282, 1285, 1284, 1283), (1286, 1289, 1288, 1287), (1290, 1293, 1292, 1291), (1294, 1297, 1296, 1295), (1298, 1302, 1301, 1299), (76, 1305, 1304, 77), (1306, 1309, 1308, 1307), (1310, 1313, 1312, 1311), (1314, 1317, 1316, 1315), (1318, 1321, 1320, 1319), (1322, 1325, 1324, 1323), (1326, 1329, 1328, 1327), (1330, 1333, 1332, 1331), (1334, 1337, 1336, 1335), (1338, 1341, 1340, 1339), (1342, 1345, 1344, 1343), (1346, 1350, 1349, 1347), (72, 1353, 1352, 73), (1354, 1357, 1356, 1355), (1358, 1361, 1360, 1359), (1362, 1365, 1364, 1363), (1366, 1369, 1368, 1367), (1370, 1373, 1372, 1371), (1374, 1377, 1376, 1375), (1378, 1381, 1380, 1379), (1382, 1385, 1384, 1383), (1386, 1389, 1388, 1387), (1390, 1393, 1392, 1391), (1394, 1398, 1397, 1395), (68, 1400, 1403, 69), (1401, 1404, 1407, 1402), (1405, 1408, 1411, 1406), (1409, 1412, 1415, 1410), (1413, 1416, 1419, 1414), (1417, 1420, 1423, 1418), (1421, 1424, 1427, 1422), (1425, 1428, 1431, 1426), (1429, 1432, 1435, 1430), (1433, 1436, 1439, 1434), (1437, 1440, 1443, 1438), (1441, 1447, 1446, 1442), (1398, 1446, 1445, 1399), (1393, 1443, 1442, 1394), (1389, 1439, 1438, 1390), (1385, 1435, 1434, 1386), (1381, 1431, 1430, 1382), (1377, 1427, 1426, 1378), (1373, 1423, 1422, 1374), (1369, 1419, 1418, 1370), (1365, 1415, 1414, 1366), (1361, 1411, 1410, 1362), (1357, 1407, 1406, 1358), (1353, 1403, 1402, 1354), (1350, 1397, 1396, 1351), (1345, 1392, 1395, 1346), (1341, 1388, 1391, 1342), (1337, 1384, 1387, 1338), (1333, 1380, 1383, 1334), (1329, 1376, 1379, 1330), (1325, 1372, 1375, 1326), (1321, 1368, 1371, 1322), (1317, 1364, 1367, 1318), (1313, 1360, 1363, 1314), (1309, 1356, 1359, 1310), (1305, 1352, 1355, 1306), (1302, 1349, 1348, 1303), (1297, 1344, 1347, 1298), (1293, 1340, 1343, 1294), (1289, 1336, 1339, 1290), (1285, 1332, 1335, 1286), (1281, 1328, 1331, 1282), (1277, 1324, 1327, 1278), (1273, 1320, 1323, 1274), (1269, 1316, 1319, 1270), (1265, 1312, 1315, 1266), (1261, 1308, 1311, 1262), (1257, 1304, 1307, 1258), (1254, 1301, 1300, 1255), (1249, 1296, 1299, 1250), (1245, 1292, 1295, 1246), (1241, 1288, 1291, 1242), (1237, 1284, 1287, 1238), (1233, 1280, 1283, 1234), (1229, 1276, 1279, 1230), (1225, 1272, 1275, 1226), (1221, 1268, 1271, 1222), (1217, 1264, 1267, 1218), (1213, 1260, 1263, 1214), (1209, 1256, 1259, 1210), (1206, 1253, 1252, 1207), (1201, 1248, 1251, 1202), (1197, 1244, 1247, 1198), (1193, 1240, 1243, 1194), (1189, 1236, 1239, 1190), (1185, 1232, 1235, 1186), (1181, 1228, 1231, 1182), (1177, 1224, 1227, 1178), (1173, 1220, 1223, 1174), (1169, 1216, 1219, 1170), (1165, 1212, 1215, 1166), (1161, 1208, 1211, 1162), (1158, 1205, 1204, 1159), (1153, 1200, 1203, 1154), (1149, 1196, 1199, 1150), (1145, 1192, 1195, 1146), (1141, 1188, 1191, 1142), (1137, 1184, 1187, 1138), (1133, 1180, 1183, 1134), (1129, 1176, 1179, 1130), (1125, 1172, 1175, 1126), (1121, 1168, 1171, 1122), (1117, 1164, 1167, 1118), (1113, 1160, 1163, 1114), (1110, 1157, 1156, 1111), (1105, 1152, 1155, 1106), (1101, 1148, 1151, 1102), (1097, 1144, 1147, 1098), (1093, 1140, 1143, 1094), (1089, 1136, 1139, 1090), (1085, 1132, 1135, 1086), (1081, 1128, 1131, 1082), (1077, 1124, 1127, 1078), (1073, 1120, 1123, 1074), (1069, 1116, 1119, 1070), (1065, 1112, 1115, 1066), (1062, 1109, 1108, 1063), (1057, 1104, 1107, 1058), (1053, 1100, 1103, 1054), (1049, 1096, 1099, 1050), (1045, 1092, 1095, 1046), (1041, 1088, 1091, 1042), (1037, 1084, 1087, 1038), (1033, 1080, 1083, 1034), (1029, 1076, 1079, 1030), (1025, 1072, 1075, 1026), (1021, 1068, 1071, 1022), (1017, 1064, 1067, 1018), (1014, 1061, 1060, 1015), (1009, 1056, 1059, 1010), (1005, 1052, 1055, 1006), (1001, 1048, 1051, 1002), (997, 1044, 1047, 998), (993, 1040, 1043, 994), (989, 1036, 1039, 990), (985, 1032, 1035, 986), (981, 1028, 1031, 982), (977, 1024, 1027, 978), (973, 1020, 1023, 974), (969, 1016, 1019, 970), (966, 1013, 1012, 967), (961, 1008, 1011, 962), (957, 1004, 1007, 958), (953, 1000, 1003, 954), (949, 996, 999, 950), (945, 992, 995, 946), (941, 988, 991, 942), (937, 984, 987, 938), (933, 980, 983, 934), (929, 976, 979, 930), (925, 972, 975, 926), (921, 968, 971, 922), (246, 965, 964, 247), (241, 960, 963, 242), (237, 956, 959, 238), (233, 952, 955, 234), (229, 948, 951, 230), (225, 944, 947, 226), (221, 940, 943, 222), (217, 936, 939, 218), (213, 932, 935, 214), (209, 928, 931, 210), (205, 924, 927, 206), (201, 920, 923, 202), (874, 826, 825, 875), (878, 830, 829, 879), (882, 834, 833, 883), (886, 838, 837, 887), (890, 842, 841, 891), (894, 846, 845, 895), (898, 850, 849, 899), (902, 854, 853, 903), (906, 858, 857, 907), (910, 862, 861, 911), (914, 866, 865, 915), (917, 871, 870, 918), (827, 778, 777, 824), (831, 782, 781, 828), (835, 786, 785, 832), (839, 790, 789, 836), (843, 794, 793, 840), (847, 798, 797, 844), (851, 802, 801, 848), (855, 806, 805, 852), (859, 810, 809, 856), (863, 814, 813, 860), (867, 818, 817, 864), (868, 823, 822, 869), (779, 730, 729, 776), (783, 734, 733, 780), (787, 738, 737, 784), (791, 742, 741, 788), (795, 746, 745, 792), (799, 750, 749, 796), (803, 754, 753, 800), (807, 758, 757, 804), (811, 762, 761, 808), (815, 766, 765, 812), (819, 770, 769, 816), (820, 775, 774, 821), (731, 682, 681, 728), (735, 686, 685, 732), (739, 690, 689, 736), (743, 694, 693, 740), (747, 698, 697, 744), (751, 702, 701, 748), (755, 706, 705, 752), (759, 710, 709, 756), (763, 714, 713, 760), (767, 718, 717, 764), (771, 722, 721, 768), (772, 727, 726, 773), (683, 634, 633, 680), (687, 638, 637, 684), (691, 642, 641, 688), (695, 646, 645, 692), (699, 650, 649, 696), (703, 654, 653, 700), (707, 658, 657, 704), (711, 662, 661, 708), (715, 666, 665, 712), (719, 670, 669, 716), (723, 674, 673, 720), (724, 679, 678, 725), (635, 586, 585, 632), (639, 590, 589, 636), (643, 594, 593, 640), (647, 598, 597, 644), (651, 602, 601, 648), (655, 606, 605, 652), (659, 610, 609, 656), (663, 614, 613, 660), (667, 618, 617, 664), (671, 622, 621, 668), (675, 626, 625, 672), (676, 631, 630, 677), (587, 538, 537, 584), (591, 542, 541, 588), (595, 546, 545, 592), (599, 550, 549, 596), (603, 554, 553, 600), (607, 558, 557, 604), (611, 562, 561, 608), (615, 566, 565, 612), (619, 570, 569, 616), (623, 574, 573, 620), (627, 578, 577, 624), (628, 583, 582, 629), (539, 490, 489, 536), (543, 494, 493, 540), (547, 498, 497, 544), (551, 502, 501, 548), (555, 506, 505, 552), (559, 510, 509, 556), (563, 514, 513, 560), (567, 518, 517, 564), (571, 522, 521, 568), (575, 526, 525, 572), (579, 530, 529, 576), (580, 535, 534, 581), (491, 442, 441, 488), (495, 446, 445, 492), (499, 450, 449, 496), (503, 454, 453, 500), (507, 458, 457, 504), (511, 462, 461, 508), (515, 466, 465, 512), (519, 470, 469, 516), (523, 474, 473, 520), (527, 478, 477, 524), (531, 482, 481, 528), (532, 487, 486, 533), (443, 394, 393, 440), (447, 398, 397, 444), (451, 402, 401, 448), (455, 406, 405, 452), (459, 410, 409, 456), (463, 414, 413, 460), (467, 418, 417, 464), (471, 422, 421, 468), (475, 426, 425, 472), (479, 430, 429, 476), (483, 434, 433, 480), (484, 439, 438, 485), (395, 342, 341, 392), (399, 339, 338, 396), (403, 335, 334, 400), (407, 331, 330, 404), (411, 327, 326, 408), (415, 323, 322, 412), (419, 319, 318, 416), (423, 315, 314, 420), (427, 311, 310, 424), (431, 307, 306, 428), (435, 303, 302, 432), (436, 299, 298, 437), (203, 297, 296, 200), (207, 301, 300, 204), (211, 305, 304, 208), (215, 309, 308, 212), (219, 313, 312, 216), (223, 317, 316, 220), (227, 321, 320, 224), (231, 325, 324, 228), (235, 329, 328, 232), (239, 333, 332, 236), (243, 337, 336, 240), (244, 340, 343, 245), (250, 346, 345, 251), (254, 350, 349, 255), (258, 354, 353, 259), (262, 358, 357, 263), (266, 362, 361, 267), (270, 366, 365, 271), (274, 370, 369, 275), (278, 374, 373, 279), (282, 378, 377, 283), (286, 382, 381, 287), (290, 386, 385, 291), (293, 391, 390, 294), (347, 873, 872, 344), (351, 877, 876, 348), (355, 881, 880, 352), (359, 885, 884, 356), (363, 889, 888, 360), (367, 893, 892, 364), (371, 897, 896, 368), (375, 901, 900, 372), (379, 905, 904, 376), (383, 909, 908, 380), (387, 913, 912, 384), (388, 916, 919, 389), (1447, 249, 248, 1444), (1440, 253, 252, 1441), (1436, 257, 256, 1437), (1432, 261, 260, 1433), (1428, 265, 264, 1429), (1424, 269, 268, 1425), (1420, 273, 272, 1421), (1416, 277, 276, 1417), (1412, 281, 280, 1413), (1408, 285, 284, 1409), (1404, 289, 288, 1405), (1400, 292, 295, 1401), (0, 247, 964, 24)])
me_plane.polygons.foreach_set('material_index', [0, 0, 0, 0, 0, 0, 0, 0, 0, 0, 0, 0, 0, 0, 0, 0, 0, 0, 0, 0, 0, 0, 0, 0, 0, 0, 0, 0, 0, 0, 0, 0, 0, 0, 0, 0, 0, 0, 0, 0, 0, 0, 0, 0, 0, 0, 0, 0, 0, 0, 0, 0, 0, 0, 0, 0, 0, 0, 0, 0, 0, 0, 0, 0, 0, 0, 0, 0, 0, 0, 0, 0, 0, 0, 0, 0, 0, 0, 0, 0, 0, 0, 0, 0, 0, 0, 0, 0, 0, 0, 0, 0, 0, 0, 0, 0, 0, 0, 0, 0, 0, 0, 0, 0, 0, 0, 0, 0, 0, 0, 0, 0, 0, 0, 0, 0, 0, 0, 0, 0, 0, 0, 0, 0, 0, 0, 0, 0, 0, 0, 0, 0, 0, 0, 0, 0, 0, 0, 0, 0, 0, 0, 0, 0, 0, 0, 0, 0, 0, 0, 0, 0, 0, 0, 0, 0, 0, 0, 0, 0, 0, 0, 0, 0, 0, 0, 0, 0, 0, 0, 0, 0, 0, 0, 0, 0, 0, 0, 0, 0, 0, 0, 0, 0, 0, 0, 0, 0, 0, 0, 0, 0, 0, 0, 0, 0, 0, 0, 0, 0, 0, 0, 0, 0, 0, 0, 0, 0, 0, 0, 0, 0, 0, 0, 0, 0, 0, 0, 0, 0, 0, 0, 0, 0, 0, 0, 0, 0, 0, 0, 0, 0, 0, 0, 0, 0, 0, 0, 0, 0, 0, 0, 0, 0, 0, 0, 0, 0, 0, 0, 0, 0, 0, 0, 0, 0, 0, 0, 0, 0, 0, 0, 0, 0, 0, 0, 0, 0, 0, 0, 0, 0, 0, 0, 0, 0, 0, 0, 0, 0, 0, 0, 0, 0, 0, 0, 0, 0, 0, 0, 0, 0, 0, 0, 0, 0, 0, 0, 0, 0, 0, 0, 0, 0, 0, 0, 0, 0, 0, 0, 0, 0, 0, 0, 0, 0, 0, 0, 0, 0, 0, 0, 0, 0, 0, 0, 0, 0, 0, 0, 0, 0, 0, 0, 0, 0, 0, 0, 0, 0, 0, 0, 0, 0, 0, 0, 0, 0, 0, 0, 0, 0, 0, 0, 0, 0, 0, 0, 0, 0, 0, 1, 1, 1, 1, 1, 1, 1, 1, 1, 1, 1, 1, 1, 1, 1, 1, 1, 1, 1, 1, 1, 1, 1, 1, 1, 1, 1, 1, 1, 1, 1, 1, 1, 1, 1, 1, 1, 1, 1, 1, 1, 1, 1, 1, 1, 1, 1, 1, 1, 1, 1, 1, 1, 1, 1, 1, 1, 1, 1, 1, 1, 1, 1, 1, 1, 1, 1, 1, 1, 1, 1, 1, 1, 1, 1, 1, 1, 1, 1, 1, 1, 1, 1, 1, 1, 1, 1, 1, 1, 1, 1, 1, 1, 1, 1, 1, 1, 1, 1, 1, 1, 1, 1, 1, 1, 1, 1, 1, 1, 1, 1, 1, 1, 1, 1, 1, 1, 1, 1, 1, 1, 1, 1, 1, 1, 1, 1, 1, 1, 1, 1, 1, 1, 1, 1, 1, 1, 1, 1, 1, 1, 1, 1, 1, 1, 1, 1, 1, 1, 1, 1, 1, 1, 1, 1, 1, 1, 1, 1, 1, 1, 1, 1, 1, 1, 1, 1, 1, 1, 1, 1, 1, 1, 1, 1, 1, 1, 1, 1, 1, 1, 1, 1, 1, 1, 1, 1, 1, 1, 1, 1, 1, 1, 1, 1, 1, 1, 1, 1, 1, 1, 1, 1, 1, 1, 1, 1, 1, 1, 1, 1, 1, 1, 1, 1, 1, 1, 1, 1, 1, 1, 1, 1, 1, 1, 1, 1, 1, 1, 1, 1, 1, 1, 1, 1, 1, 1, 1, 1, 1, 1, 1, 1, 1, 1, 1, 1, 1, 1, 1, 1, 1, 1, 1, 1, 1, 1, 1, 1, 1, 1, 1, 1, 1, 1, 1, 1, 1, 1, 1, 1, 1, 1, 1, 1, 1, 1, 1, 1, 1, 1, 1, 1, 1, 1, 1, 1, 1, 1, 1, 1, 1, 1, 1, 1, 1, 1, 1, 1, 1, 1, 1, 1, 1, 1, 1, 1, 1, 1, 1, 1, 1, 1, 1, 1, 1, 1, 1, 1, 1, 1, 1, 1, 1, 1, 1, 1, 1, 1, 1, 1, 1, 1, 1, 1, 1, 1, 1, 1, 1, 1, 1, 1, 1, 1, 1, 1, 1, 1, 1, 1, 1, 1, 1, 1, 1, 1, 1, 1, 1, 1, 1, 1, 1, 1, 1, 1, 1, 1, 1, 1, 1, 1, 1, 1, 1, 1, 1, 1, 1, 1, 1, 1, 1, 1, 1, 1, 1, 1, 1, 1, 1, 1, 1, 1, 1, 1, 1, 1, 1, 1, 1, 1, 1, 1, 1, 1, 1, 1, 1, 1, 1, 1, 1, 1, 1, 1, 1, 1, 1, 1, 1, 1, 1, 1, 1, 1, 1, 1, 1, 1, 1, 1, 1, 1, 1, 1, 1, 1, 1, 1, 1, 1, 1, 1, 1, 1, 1, 1, 1, 1, 1, 1, 1, 1, 1, 1, 1, 1, 1, 1, 1, 1, 1, 1, 1, 1, 1, 1, 1, 1, 1, 1, 1, 1, 1, 1, 1, 1, 1, 1, 1, 1, 1, 1, 1, 1, 1, 1, 1, 1, 1, 1, 1, 1, 1, 1, 1, 1, 1, 1, 1, 1, 1, 1, 1, 1, 1, 1, 1, 1, 1, 1, 1, 1, 1, 1, 1, 1, 1, 1, 1, 1, 1, 1, 1, 1, 1, 1, 1, 1, 1, 1, 1, 1, 1, 1, 1, 1, 1, 1, 1, 1, 1, 1, 1, 1, 1, 1, 1, 1, 1, 1, 1, 1, 1, 1, 1, 1, 1, 1, 1, 1, 1, 1, 1, 1, 1, 1, 1, 1, 1, 1, 1, 1, 1, 1, 1, 1, 1, 1, 1, 1, 1, 1, 1, 1, 1, 1, 1, 1, 1, 1, 1, 1, 1, 1, 1, 1, 1, 1, 1, 1, 1, 1, 1, 1, 1, 1, 1, 1, 1, 1, 1, 1, 1, 1, 1, 1, 1, 1, 1, 1, 1, 1, 1, 1, 1, 1, 1, 1, 1, 1, 1, 1, 1, 1, 1, 1, 1, 1, 1, 1, 1, 1, 1, 1, 1, 1, 1, 1, 1, 1, 1, 1, 1, 1, 1, 1, 1, 1, 1, 1, 1, 1, 1, 1, 1, 1, 1, 1, 1, 1, 1, 1, 1, 1, 1, 1, 1, 1, 1, 1, 1, 1, 1, 1, 1, 1, 1, 1, 1, 1, 1, 1, 1, 1, 1, 1, 1, 1, 1, 1, 1, 1, 1, 1, 1, 1, 1, 1, 1, 1, 1, 1, 1, 1, 1, 1, 1, 1, 1, 1, 1, 1, 1, 1, 1, 1, 1, 1, 1, 1, 1, 1, 1, 1, 1, 1, 1, 1, 1, 1, 1, 1, 1, 1, 1, 1, 1, 1, 1, 1, 1, 1, 1, 1, 1, 1, 1, 1, 1, 1, 1, 1, 1, 1, 1, 1, 1, 1, 1, 1, 1, 1, 1, 1, 1, 1, 1, 1, 1, 1, 1, 1, 1, 1, 1, 1, 1, 1, 1, 1, 1, 1, 1, 1, 1, 1, 1, 1, 1, 1, 1, 1, 1, 1, 1, 1, 1, 1, 1, 1, 1, 1, 1, 1, 1, 1, 1, 1, 1, 1, 1, 1, 1, 1, 1, 1, 1, 1, 1, 1, 1, 1, 1, 1, 1, 1, 1, 1, 1, 1, 1, 1, 1, 1, 1, 1, 1, 1, 1, 1, 1, 1, 1, 1, 1, 1, 1, 1, 1, 1, 1, 1, 1, 1, 1, 1, 1, 1, 1, 1, 1, 1, 1, 1, 1, 1, 1, 1, 1, 1, 1, 1, 1, 1, 1, 1, 1, 1, 1, 1, 1, 1, 1, 1, 1, 1, 1, 1, 1, 1, 1, 1, 1, 1, 1, 1, 1, 1, 1, 1, 1, 1, 1, 1, 1, 1, 1, 1, 1, 1, 1, 1, 1, 1, 1, 1, 1, 1, 1, 1, 1, 1, 1, 1, 1, 1, 1, 1, 1, 1, 1, 1, 1, 1, 1, 1, 1, 1, 1, 1, 1, 1, 1, 1, 1, 1, 1, 1, 1, 1, 1, 1, 1, 1, 1, 1, 1, 1, 1, 1, 1, 1, 1, 1, 1, 1, 1, 1, 1, 1, 1, 1, 1, 1, 1, 1, 1, 1, 1, 1, 1, 1, 1, 1, 1, 1, 1, 1, 1, 1, 1, 1, 1, 1, 1, 1, 1, 1, 1, 1, 1, 1, 1, 1, 1, 1, 1, 1, 1, 1, 1, 1, 1, 1, 1, 1, 1, 1, 1, 1, 1, 1, 1, 1, 1, 1, 1, 1, 1, 1, 1, 1, 1, 1, 1, 1, 1, 1, 1, 1, 1, 1, 1, 1, 1, 1, 1, 1, 1, 1, 1, 1, 1, 1, 1, 1, 1, 1, 1, 1, 1, 1, 1, 1, 1, 1, 1, 1, 1, 1, 1, 1, 1, 1, 1, 0])
me_plane.materials.append(mat_material)
me_plane.materials.append(mat_material_001)
me_plane.use_remesh_preserve_volume = False
me_plane.use_remesh_preserve_attributes = False
me_plane.use_mirror_vertex_groups = False
me_plane.update()

# ---- objects
ob_spot_001 = bpy.data.objects.new('Spot.001', light_spot_001)
ob_spot = bpy.data.objects.new('Spot', light_spot)
ob_point_001 = bpy.data.objects.new('Point.001', light_point_001)
ob_point = bpy.data.objects.new('Point', light_point)
ob_cube = bpy.data.objects.new('Cube', me_cube)
ob_sun = bpy.data.objects.new('Sun', light_sun)
ob_norm_sheet = bpy.data.objects.new('norm_sheet', me_norm_sheet)
ob_cone = bpy.data.objects.new('Cone', me_cone)
ob_camera = bpy.data.objects.new('Camera', cam_camera)
ob_plane = bpy.data.objects.new('Plane', me_plane)

# ---- transforms, parenting, visibility, modifiers, constraints
ob_spot_001.location = (3.077, 9.813, 14.11)
ob_spot_001.lineart.crease_threshold = 0.0
ob_spot.location = (-19.85, -3.762, 10.01)
ob_spot.lineart.crease_threshold = 0.0
ob_point_001.location = (-6.186, 7.55, 2.956)
ob_point_001.lineart.crease_threshold = 0.0
ob_point.location = (5.282, -3.057, 4.391)
ob_point.lineart.crease_threshold = 0.0
ob_cube.location = (0.0, 0.0, 1.125)
ob_cube.scale = (0.6233, 0.6233, 0.6233)
ob_cube.lineart.crease_threshold = 0.0
ob_sun.parent = ob_cube
ob_sun.matrix_parent_inverse = Matrix(((1.0, 0.0, 0.0, 1.863e-08), (0.0, 1.0, 0.0, -0.0), (0.0, 0.0, 1.0, -1.125), (0.0, 0.0, 0.0, 1.0)))
ob_sun.location = (0.0, 0.0, 7.118)
ob_sun.rotation_euler = (0.0, 0.6109, -0.8727)
ob_sun.lineart.crease_threshold = 0.0
ob_norm_sheet.parent = ob_cube
ob_norm_sheet.matrix_parent_inverse = Matrix(((1.604, 0.0, 0.0, -0.0), (0.0, 1.604, 0.0, -0.0), (0.0, 0.0, 1.604, -1.805), (0.0, 0.0, 0.0, 1.0)))
ob_norm_sheet.location = (-0.03962, -0.04245, 0.6836)
ob_norm_sheet.rotation_euler = (1.571, 0.0, 0.0)
ob_norm_sheet.scale = (4.064, 4.064, 4.064)
ob_norm_sheet.lineart.crease_threshold = 0.0
ob_cone.parent = ob_cube
ob_cone.matrix_parent_inverse = Matrix(((1.0, 0.0, 4.441e-16, 9.288e-09), (0.0, 1.0, 0.0, -0.0), (0.0, 0.0, 1.0, -1.568), (0.0, 0.0, 0.0, 1.0)))
ob_cone.location = (0.0, 0.4787, 3.048)
ob_cone.rotation_euler = (-1.571, -0.0, 0.0)
ob_cone.hide_render = True
ob_cone.lineart.crease_threshold = 0.0
ob_camera.parent = ob_cube
ob_camera.matrix_parent_inverse = Matrix(((1.604, 0.0, 0.0, -0.0), (0.0, 1.604, 0.0, -0.0), (0.0, 0.0, 1.604, -2.515), (0.0, 0.0, 0.0, 1.0)))
ob_camera.location = (0.0, -13.91, 6.976)
ob_camera.rotation_euler = (1.319, -0.0, 0.0)
ob_camera.lineart.crease_threshold = 0.0
ob_plane.location = (0.0, 0.0, 0.0)
ob_plane.lineart.crease_threshold = 0.0

# ---- collection membership
col_collection_1_001.objects.link(ob_spot_001)
col_collection_1_001.objects.link(ob_spot)
col_collection_1_001.objects.link(ob_point_001)
col_collection_1_001.objects.link(ob_point)
col_collection_1_001.objects.link(ob_cube)
col_collection_1_001.objects.link(ob_sun)
col_collection_1_001.objects.link(ob_norm_sheet)
col_collection_1_001.objects.link(ob_cone)
col_collection_1_001.objects.link(ob_camera)
col_collection_1_001.objects.link(ob_plane)

# ---- scene / render settings (as saved in the file)
scene.camera = ob_camera
scene.frame_start = 1; scene.frame_end = 250; scene.frame_set(3)
scene.render.engine = 'BLENDER_EEVEE_NEXT'
scene.render.resolution_percentage = 50
scene.render.dither_intensity = 0.0
scene.cycles.use_denoising = False
scene.cycles.samples = 128
scene.cycles.sampling_pattern = 'TABULATED_SOBOL'
scene.cycles.use_adaptive_sampling = False
scene.cycles.use_light_tree = False
scene.view_settings.view_transform = 'Standard'
bpy.context.view_layer.update()
